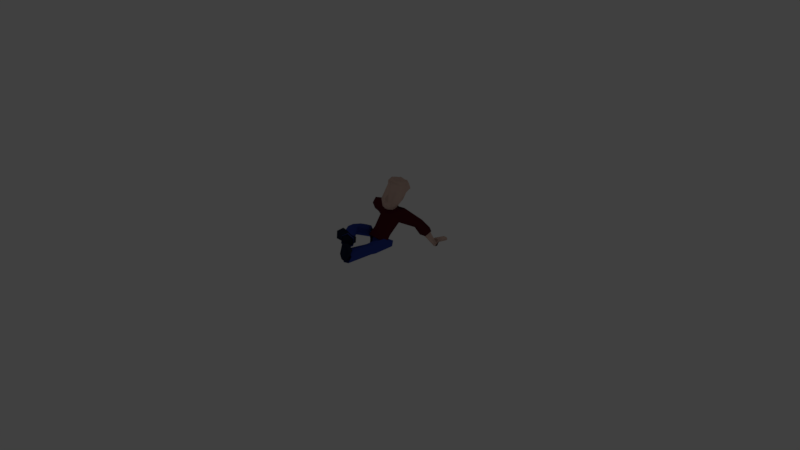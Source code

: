 # Source: teehee.blend  (saved by Blender 2.79.0; exported with 4.5.12 LTS)
import bpy
from mathutils import Matrix  # noqa: F401  (used for matrix-valued properties, if any)

bpy.ops.wm.read_factory_settings(use_empty=True)
scene = bpy.context.scene
scene.name = 'Scene'

# ---- collections
col_collection_1 = bpy.data.collections.new('Collection 1'); scene.collection.children.link(col_collection_1)
col_collection_1.hide_render = True
col_collection_1.hide_viewport = True
col_collection_2 = bpy.data.collections.new('Collection 2'); scene.collection.children.link(col_collection_2)

# ---- materials (node trees are filled in below, after node groups)
mat_skin = bpy.data.materials.new('skin')
mat_skin.alpha_threshold = 0.0
mat_skin.use_transparent_shadow = False
mat_skin.diffuse_color = (0.8, 0.5606, 0.47, 1.0)
mat_skin.roughness = 0.5
mat_shirt = bpy.data.materials.new('shirt')
mat_shirt.alpha_threshold = 0.0
mat_shirt.use_transparent_shadow = False
mat_shirt.diffuse_color = (0.09463, 0.01041, 0.02075, 1.0)
mat_shirt.roughness = 0.5
mat_shoes = bpy.data.materials.new('shoes')
mat_shoes.alpha_threshold = 0.0
mat_shoes.use_transparent_shadow = False
mat_shoes.diffuse_color = (0.01562, 0.02303, 0.05222, 1.0)
mat_shoes.roughness = 0.5
mat_pants = bpy.data.materials.new('pants')
mat_pants.alpha_threshold = 0.0
mat_pants.use_transparent_shadow = False
mat_pants.diffuse_color = (0.03648, 0.06794, 0.3672, 1.0)
mat_pants.roughness = 0.5

# ---- material node trees

# ---- world
world_world = bpy.data.worlds.new('World'); scene.world = world_world
world_world.color = (0.05088, 0.05088, 0.05088)
world_world.use_sun_shadow = False
world_world.sun_shadow_jitter_overblur = 0.0
world_world.cycles.sampling_method = 'MANUAL'

# ---- cameras
cam_camera = bpy.data.cameras.new('Camera')
cam_camera.clip_end = 100.0
cam_camera.lens = 35.0
cam_camera.sensor_width = 32.0
cam_camera.sensor_height = 18.0
cam_camera.ortho_scale = 7.314
cam_camera.dof.focus_distance = 0.0
cam_camera.dof.aperture_fstop = 128.0

# ---- lights
light_lamp = bpy.data.lights.new('Lamp', 'POINT')
light_lamp.transmission_factor = 0.0
light_lamp.cutoff_distance = 30.0
light_lamp.energy = 100.0
light_lamp.shadow_buffer_clip_start = 1.001
light_lamp.shadow_soft_size = 0.1
light_lamp.shadow_maximum_resolution = 0.006
light_lamp.use_absolute_resolution = True

# ---- meshes
me_circle = bpy.data.meshes.new('Circle')
me_circle.from_pydata([(-0.1258, 0.07636, 0.007132), (-0.2063, 0.03151, 0.02495), (-0.2063, -0.05861, 0.05668), (-0.1258, -0.1039, 0.07059), (-0.04539, -0.05901, 0.05277), (-0.04539, 0.0311, 0.02104), (-0.1014, 0.05695, 0.3637), (-0.1642, 0.03603, 0.3652), (-0.1642, -0.03652, 0.3652), (-0.1014, -0.07279, 0.3637), (-0.03856, -0.03652, 0.3621), (-0.03856, 0.03603, 0.3621), (-0.09679, 0.06259, 0.4355), (-0.1655, 0.0397, 0.4372), (-0.1655, -0.0397, 0.4372), (-0.09501, -0.09612, 0.4263), (-0.02805, -0.0397, 0.4338), (-0.02805, 0.0397, 0.4338), (-0.07692, 0.0794, 0.5852), (-0.1137, 0.04762, 0.7081), (-0.1102, -0.04765, 0.7081), (-0.07692, -0.0794, 0.5852), (-0.01803, -0.0397, 0.5273), (-0.01803, 0.0397, 0.5273), (-0.1009, 0.04134, -0.01467), (-0.166, 0.0189, -0.01467), (-0.2232, -0.1614, -0.01467), (-0.1523, -0.2231, -0.01467), (-0.06336, -0.1924, -0.01467), (-0.04888, -0.003863, -0.01467), (-0.101, 0.04069, 0.04002), (-0.1661, 0.01842, 0.04349), (-0.1969, -0.166, 0.06244), (-0.1519, -0.2213, 0.03853), (-0.08955, -0.1869, 0.06244), (-0.04897, -0.004344, 0.04349), (-0.1055, -0.07704, 1.029), (-0.1744, -2.424e-08, 0.9986), (-0.08111, 0.09867, 0.687), (-0.1622, -2.528e-08, 0.687), (-0.08111, -0.09867, 0.687), (-0.1055, 0.07704, 1.029), (-0.1271, -0.07704, 1.123), (-0.1271, 0.07704, 1.123), (-0.2136, -0.07704, 1.129), (-0.2136, 0.07704, 1.129), (-0.2144, -0.05623, 1.046), (-0.2144, 0.05407, 1.044), (-0.2136, 0.001347, 1.169), (-0.06183, 0.001813, 1.198), (-0.3705, -0.0895, 1.11), (-0.3705, 0.0895, 1.11), (-0.351, -0.06532, 1.015), (-0.3505, 0.06281, 1.013), (-0.3802, 0.001565, 1.156), (-0.1498, -2.084e-08, 0.8069), (-0.08111, -0.07688, 0.8214), (-0.08111, 0.07688, 0.8214), (-0.04481, -0.05723, 1.161), (-0.05138, 0.01838, 1.192), (-0.05138, -0.02939, 1.172), (-0.04423, -0.005676, 1.255), (-0.04423, -0.0401, 1.215), (-0.09041, -0.1193, 1.489), (-0.1368, -0.01106, 1.483), (-0.07768, 0.07808, 1.472), (-0.0955, -0.1295, 1.425), (-0.1324, -0.0187, 1.412), (-0.08382, 0.0639, 1.379), (-0.09168, -0.1427, 1.379), (-0.1273, -0.02685, 1.36), (-0.0761, 0.0482, 1.342), (-0.02886, -0.1595, 1.29), (-0.01544, -0.1942, 1.285), (-0.03807, -0.157, 1.246), (-0.09948, -0.1546, 1.29), (-0.1019, -0.02566, 1.288), (-0.0829, -0.02566, 1.247), (-0.08167, -0.1405, 1.236), (-0.04544, -0.1514, 1.206), (-0.05145, -0.1192, 1.197), (-0.05952, 0.02144, 1.159), (-0.09089, -0.05137, 1.139), (-0.2405, 0.06038, 1.102), (-0.2484, 0.02548, 1.141), (-0.2483, -0.01809, 1.147), (-0.2405, -0.04424, 1.102), (-0.2328, -0.01809, 1.058), (-0.2328, 0.03422, 1.058), (-0.4021, 0.06038, 1.072), (-0.4102, 0.03422, 1.116), (-0.4102, -0.01809, 1.116), (-0.4021, -0.04424, 1.072), (-0.394, -0.01809, 1.027), (-0.394, 0.03422, 1.027), (-0.4426, 0.05025, 1.061), (-0.4492, 0.02916, 1.097), (-0.4492, -0.01302, 1.097), (-0.4426, -0.03411, 1.061), (-0.4361, -0.01302, 1.025), (-0.4361, 0.02916, 1.025), (-0.6181, 0.03926, 1.022), (-0.6296, 0.02366, 1.041), (-0.6296, -0.007527, 1.041), (-0.6181, -0.02312, 1.022), (-0.6065, -0.007527, 1.004), (-0.6065, 0.02366, 1.004), (-0.6485, 0.07921, 1.014), (-0.66, 0.04364, 1.033), (-0.66, -0.0275, 1.033), (-0.6485, -0.06308, 1.014), (-0.6369, -0.0275, 0.9951), (-0.6369, 0.04364, 0.9951), (-0.7781, 0.06868, 0.9731), (-0.7896, 0.03837, 0.992), (-0.7896, -0.02224, 0.992), (-0.7781, -0.05254, 0.9731), (-0.7666, -0.02224, 0.9541), (-0.7666, 0.03837, 0.9541), (-0.81, 0.008068, 0.9611), (0.1258, 0.07636, 0.007132), (0.2063, 0.03151, 0.02495), (0.2063, -0.05861, 0.05668), (0.1258, -0.1039, 0.07059), (0.04539, -0.05901, 0.05277), (0.04539, 0.0311, 0.02104), (0.1014, 0.05695, 0.3637), (0.1642, 0.03603, 0.3652), (0.1642, -0.03652, 0.3652), (0.1014, -0.07279, 0.3637), (0.03856, -0.03652, 0.3621), (0.03856, 0.03603, 0.3621), (0.09679, 0.06259, 0.4355), (0.1655, 0.0397, 0.4372), (0.1655, -0.0397, 0.4372), (0.09501, -0.09612, 0.4263), (0.02805, -0.0397, 0.4338), (0.02805, 0.0397, 0.4338), (0.07692, 0.0794, 0.5852), (0.1137, 0.04762, 0.7081), (0.1102, -0.04765, 0.7081), (0.07692, -0.0794, 0.5852), (0.01803, -0.0397, 0.5273), (0.01803, 0.0397, 0.5273), (0.0, -0.0397, 0.5197), (0.0, 0.0397, 0.5197), (0.0, 0.0794, 0.5944), (0.0, -0.0794, 0.5944), (0.0, 0.05722, 0.7287), (0.0, -0.07405, 0.7287), (0.1009, 0.04134, -0.01467), (0.166, 0.0189, -0.01467), (0.2232, -0.1614, -0.01467), (0.1523, -0.2231, -0.01467), (0.06336, -0.1924, -0.01467), (0.04888, -0.003863, -0.01467), (0.101, 0.04069, 0.04002), (0.1661, 0.01842, 0.04349), (0.1969, -0.166, 0.06244), (0.1519, -0.2213, 0.03853), (0.08955, -0.1869, 0.06244), (0.04897, -0.004344, 0.04349), (0.1055, -0.07704, 1.029), (0.1744, -2.424e-08, 0.9986), (0.08111, 0.09867, 0.687), (0.1622, -2.528e-08, 0.687), (0.08111, -0.09867, 0.687), (0.1055, 0.07704, 1.029), (0.0, 0.09867, 0.687), (0.0, -0.09867, 0.687), (0.0, 0.09072, 1.038), (0.0, -0.09072, 1.038), (0.1271, -0.07704, 1.123), (0.1271, 0.07704, 1.123), (0.2136, -0.07704, 1.129), (0.2136, 0.07704, 1.129), (0.2144, -0.05623, 1.046), (0.2144, 0.05407, 1.044), (0.2136, 0.001347, 1.169), (0.06183, 0.001813, 1.198), (0.3705, -0.0895, 1.11), (0.3705, 0.0895, 1.11), (0.351, -0.06532, 1.015), (0.3505, 0.06281, 1.013), (0.3802, 0.001565, 1.156), (0.1498, -2.084e-08, 0.8069), (0.08111, -0.07688, 0.8214), (0.0, 0.08396, 0.8297), (0.08111, 0.07688, 0.8214), (0.0, -0.08396, 0.8297), (0.0, -0.09232, 1.123), (0.04481, -0.05723, 1.161), (0.0, -0.06869, 1.155), (0.0, 0.07704, 1.106), (0.0, 0.04549, 1.191), (0.0, 0.04227, 1.201), (0.05138, 0.01838, 1.192), (0.05138, -0.02939, 1.172), (0.0, -0.05327, 1.162), (0.04423, -0.005676, 1.255), (0.0, 0.01864, 1.288), (0.04423, -0.0401, 1.215), (0.0, -0.06915, 1.206), (0.0, -0.1217, 1.178), (0.0, -0.1514, 1.189), (0.0, -0.157, 1.245), (0.0, -0.1585, 1.291), (0.0, -0.1967, 1.285), (0.0, -0.2044, 1.3), (0.0, -0.1555, 1.382), (0.0, -0.1723, 1.418), (0.0, -0.169, 1.495), (5.215e-10, -0.1221, 1.547), (3.712e-10, -0.1831, 1.532), (-1.414e-10, 0.1063, 1.426), (0.0, 0.08597, 1.358), (0.09227, -0.1223, 1.49), (0.1403, -0.01106, 1.483), (0.07593, 0.07297, 1.44), (-6.187e-11, 0.1133, 1.497), (0.0955, -0.1295, 1.425), (0.1324, -0.0187, 1.412), (0.07895, 0.05643, 1.377), (0.09168, -0.1427, 1.379), (0.1273, -0.02685, 1.36), (0.07735, 0.04896, 1.344), (0.02886, -0.1595, 1.29), (0.01544, -0.1942, 1.285), (0.03807, -0.157, 1.246), (0.09948, -0.1546, 1.29), (0.1019, -0.02566, 1.288), (0.0829, -0.02566, 1.247), (0.08167, -0.1405, 1.236), (0.04544, -0.1514, 1.206), (0.05145, -0.1192, 1.197), (0.0, 0.04684, 1.168), (0.05952, 0.02144, 1.159), (0.09089, -0.05137, 1.139), (0.0, -0.08264, 1.117), (0.2405, 0.06038, 1.102), (0.2482, 0.02548, 1.141), (0.2483, -0.01809, 1.147), (0.2405, -0.04424, 1.102), (0.2328, -0.01809, 1.058), (0.2328, 0.03422, 1.058), (0.4021, 0.06038, 1.072), (0.4102, 0.03422, 1.116), (0.4102, -0.01809, 1.116), (0.4021, -0.04424, 1.072), (0.394, -0.01809, 1.027), (0.394, 0.03422, 1.027), (0.4426, 0.05025, 1.061), (0.4492, 0.02916, 1.097), (0.4492, -0.01302, 1.097), (0.4426, -0.03411, 1.061), (0.4361, -0.01302, 1.025), (0.4361, 0.02916, 1.025), (0.6181, 0.03926, 1.022), (0.6296, 0.02366, 1.041), (0.6296, -0.007527, 1.041), (0.6181, -0.02312, 1.022), (0.6065, -0.007527, 1.004), (0.6065, 0.02366, 1.004), (0.6485, 0.07921, 1.014), (0.66, 0.04364, 1.033), (0.66, -0.0275, 1.033), (0.6485, -0.06308, 1.014), (0.6369, -0.0275, 0.9951), (0.6369, 0.04364, 0.9951), (0.7781, 0.06868, 0.9731), (0.7896, 0.03837, 0.992), (0.7896, -0.02224, 0.992), (0.7781, -0.05254, 0.9731), (0.7666, -0.02224, 0.9541), (0.7666, 0.03837, 0.9541), (0.81, 0.008068, 0.9611), (-0.04892, 0.03135, 1.578), (-0.08309, 0.07245, 1.599), (-0.08289, 0.08935, 1.518), (-0.06869, -0.01106, 1.597), (-0.1173, -0.01106, 1.573), (-0.1349, -0.01051, 1.516), (-0.06782, -0.08233, 1.589), (-0.08257, -0.09492, 1.586), (-0.08959, -0.1363, 1.535), (0.04168, -0.03616, 1.569), (0.07138, -0.09711, 1.559), (0.09475, -0.1248, 1.525), (4.773e-10, 0.1096, 1.542), (0.003519, 0.003602, 1.608), (8.661e-10, -0.09843, 1.608), (-0.006548, 0.07606, 1.585), (0.08926, 0.1126, 1.505), (0.07476, 0.07597, 1.562), (0.03403, 0.03417, 1.594), (0.1456, -0.01106, 1.537), (0.1056, -0.01092, 1.608), (0.05012, -0.01106, 1.59)], [], [(0, 6, 11, 5), (4, 10, 9, 3), (2, 8, 7, 1), (5, 11, 10, 4), (3, 9, 8, 2), (1, 7, 6, 0), (11, 17, 16, 10), (9, 15, 14, 8), (7, 13, 12, 6), (6, 12, 17, 11), (10, 16, 15, 9), (8, 14, 13, 7), (12, 18, 23, 17), (16, 22, 21, 15), (14, 20, 19, 13), (17, 23, 22, 16), (15, 21, 20, 14), (13, 19, 18, 12), (23, 145, 144, 22), (21, 22, 144, 147), (149, 20, 21, 147), (148, 146, 18, 19), (18, 146, 145, 23), (24, 30, 35, 29), (28, 34, 33, 27), (26, 32, 31, 25), (29, 35, 34, 28), (27, 33, 32, 26), (25, 31, 30, 24), (33, 34, 32), (32, 34, 35, 31), (30, 31, 35), (29, 25, 24), (55, 56, 36, 37), (187, 57, 41, 170), (27, 26, 28), (25, 29, 28, 26), (56, 189, 171, 36), (57, 55, 37, 41), (37, 36, 46), (42, 46, 36), (44, 46, 42), (41, 37, 47), (43, 41, 47), (45, 43, 47), (49, 48, 44, 42), (43, 45, 48, 49), (46, 47, 37), (48, 45, 51, 54), (46, 44, 50, 52), (47, 46, 52, 53), (44, 48, 54, 50), (45, 47, 53, 51), (38, 39, 55, 57), (40, 169, 189, 56), (168, 38, 57, 187), (39, 40, 56, 55), (190, 42, 36, 171), (49, 42, 58), (190, 192, 58, 42), (170, 41, 43, 193), (194, 43, 49), (194, 193, 43), (198, 202, 62, 60), (60, 62, 61, 59), (59, 61, 200, 195), (63, 211, 213, 284), (290, 212, 286, 285), (212, 213, 287, 286), (219, 214, 65, 278), (215, 68, 65, 214), (68, 67, 64, 65), (66, 210, 211, 63), (64, 67, 66, 63), (68, 215, 71), (68, 71, 70, 67), (67, 70, 69, 66), (209, 210, 66, 69), (208, 73, 207), (72, 73, 208), (207, 73, 72, 206), (209, 72, 208), (74, 205, 206, 72), (215, 200, 71), (71, 76, 70), (70, 76, 75, 69), (71, 200, 76), (69, 75, 72, 209), (77, 76, 200, 61), (78, 75, 76, 77), (74, 72, 75, 78), (79, 204, 205, 74), (78, 80, 79, 74), (203, 204, 79, 80), (61, 62, 77), (77, 62, 80, 78), (62, 202, 203, 80), (198, 60, 82, 238), (60, 59, 81, 82), (59, 195, 235, 81), (83, 88, 94, 89), (87, 86, 92, 93), (85, 84, 90, 91), (88, 87, 93, 94), (86, 85, 91, 92), (84, 83, 89, 90), (93, 92, 98, 99), (91, 90, 96, 97), (94, 93, 99, 100), (92, 91, 97, 98), (90, 89, 95, 96), (89, 94, 100, 95), (98, 97, 103, 104), (96, 95, 101, 102), (95, 100, 106, 101), (99, 98, 104, 105), (97, 96, 102, 103), (100, 99, 105, 106), (103, 102, 108, 109), (106, 105, 111, 112), (104, 103, 109, 110), (102, 101, 107, 108), (101, 106, 112, 107), (105, 104, 110, 111), (108, 107, 113, 114), (107, 112, 118, 113), (111, 110, 116, 117), (109, 108, 114, 115), (112, 111, 117, 118), (110, 109, 115, 116), (118, 117, 119), (116, 115, 119), (114, 113, 119), (113, 118, 119), (117, 116, 119), (115, 114, 119), (120, 125, 131, 126), (124, 123, 129, 130), (122, 121, 127, 128), (125, 124, 130, 131), (123, 122, 128, 129), (121, 120, 126, 127), (131, 130, 136, 137), (129, 128, 134, 135), (127, 126, 132, 133), (126, 131, 137, 132), (130, 129, 135, 136), (128, 127, 133, 134), (132, 137, 143, 138), (136, 135, 141, 142), (134, 133, 139, 140), (137, 136, 142, 143), (135, 134, 140, 141), (133, 132, 138, 139), (143, 142, 144, 145), (141, 147, 144, 142), (149, 147, 141, 140), (148, 139, 138, 146), (138, 143, 145, 146), (150, 155, 161, 156), (154, 153, 159, 160), (152, 151, 157, 158), (155, 154, 160, 161), (153, 152, 158, 159), (151, 150, 156, 157), (159, 158, 160), (158, 157, 161, 160), (156, 161, 157), (155, 150, 151), (185, 163, 162, 186), (187, 170, 167, 188), (153, 154, 152), (151, 152, 154, 155), (186, 162, 171, 189), (188, 167, 163, 185), (163, 176, 162), (172, 162, 176), (174, 172, 176), (167, 177, 163), (173, 177, 167), (175, 177, 173), (179, 172, 174, 178), (173, 179, 178, 175), (176, 163, 177), (178, 184, 181, 175), (176, 182, 180, 174), (177, 183, 182, 176), (174, 180, 184, 178), (175, 181, 183, 177), (164, 188, 185, 165), (166, 186, 189, 169), (168, 187, 188, 164), (165, 185, 186, 166), (190, 171, 162, 172), (179, 191, 172), (190, 172, 191, 192), (170, 193, 173, 167), (194, 179, 173), (194, 173, 193), (198, 197, 201, 202), (197, 196, 199, 201), (196, 195, 200, 199), (212, 283, 284, 213), (289, 290, 285), (287, 213, 211, 216), (219, 292, 218, 214), (215, 214, 218, 222), (222, 218, 217, 221), (220, 216, 211, 210), (217, 216, 220, 221), (222, 225, 215), (222, 221, 224, 225), (221, 220, 223, 224), (209, 223, 220, 210), (208, 207, 227), (226, 208, 227), (207, 206, 226, 227), (209, 208, 226), (228, 226, 206, 205), (215, 225, 200), (225, 224, 230), (224, 223, 229, 230), (225, 230, 200), (223, 209, 226, 229), (231, 199, 200, 230), (232, 231, 230, 229), (228, 232, 229, 226), (233, 228, 205, 204), (232, 228, 233, 234), (203, 234, 233, 204), (199, 231, 201), (231, 232, 234, 201), (201, 234, 203, 202), (198, 238, 237, 197), (197, 237, 236, 196), (196, 236, 235, 195), (239, 245, 250, 244), (243, 249, 248, 242), (241, 247, 246, 240), (244, 250, 249, 243), (242, 248, 247, 241), (240, 246, 245, 239), (249, 255, 254, 248), (247, 253, 252, 246), (250, 256, 255, 249), (248, 254, 253, 247), (246, 252, 251, 245), (245, 251, 256, 250), (254, 260, 259, 253), (252, 258, 257, 251), (251, 257, 262, 256), (255, 261, 260, 254), (253, 259, 258, 252), (256, 262, 261, 255), (259, 265, 264, 258), (262, 268, 267, 261), (260, 266, 265, 259), (258, 264, 263, 257), (257, 263, 268, 262), (261, 267, 266, 260), (264, 270, 269, 263), (263, 269, 274, 268), (267, 273, 272, 266), (265, 271, 270, 264), (268, 274, 273, 267), (266, 272, 271, 265), (274, 275, 273), (272, 275, 271), (270, 275, 269), (269, 275, 274), (273, 275, 272), (271, 275, 270), (289, 282, 290), (64, 63, 284, 281), (280, 281, 284, 283), (283, 282, 279, 280), (282, 289, 279), (290, 282, 283, 212), (64, 281, 278, 65), (277, 278, 281, 280), (276, 277, 280, 279), (279, 289, 276), (288, 219, 278, 277), (291, 288, 277, 276), (276, 289, 291), (288, 293, 292, 219), (291, 294, 293, 288), (291, 289, 294), (217, 218, 292, 295), (293, 296, 295, 292), (294, 297, 296, 293), (294, 289, 297), (287, 216, 217, 295), (286, 287, 295, 296), (285, 286, 296, 297), (289, 285, 297)])
me_circle.polygons.foreach_set('use_smooth', [True] * 296)
me_circle.polygons.foreach_set('material_index', [3, 3, 3, 3, 3, 3, 3, 3, 3, 3, 3, 3, 3, 3, 3, 3, 3, 3, 3, 3, 3, 3, 3, 2, 2, 2, 2, 2, 2, 2, 2, 2, 2, 1, 1, 2, 2, 1, 1, 1, 1, 1, 1, 1, 1, 1, 1, 1, 1, 1, 1, 1, 1, 1, 1, 1, 1, 1, 1, 1, 1, 1, 1, 0, 0, 0, 0, 0, 0, 0, 0, 0, 0, 0, 0, 0, 0, 0, 0, 0, 0, 0, 0, 0, 0, 0, 0, 0, 0, 0, 0, 0, 0, 0, 0, 0, 0, 0, 0, 0, 0, 0, 0, 0, 0, 0, 0, 0, 0, 0, 0, 0, 0, 0, 0, 0, 0, 0, 0, 0, 0, 0, 0, 0, 0, 0, 0, 0, 0, 0, 0, 0, 0, 0, 0, 0, 3, 3, 3, 3, 3, 3, 3, 3, 3, 3, 3, 3, 3, 3, 3, 3, 3, 3, 3, 3, 3, 3, 3, 2, 2, 2, 2, 2, 2, 2, 2, 2, 2, 1, 1, 2, 2, 1, 1, 1, 1, 1, 1, 1, 1, 1, 1, 1, 1, 1, 1, 1, 1, 1, 1, 1, 1, 1, 1, 1, 1, 1, 1, 0, 0, 0, 0, 0, 0, 0, 0, 0, 0, 0, 0, 0, 0, 0, 0, 0, 0, 0, 0, 0, 0, 0, 0, 0, 0, 0, 0, 0, 0, 0, 0, 0, 0, 0, 0, 0, 0, 0, 0, 0, 0, 0, 0, 0, 0, 0, 0, 0, 0, 0, 0, 0, 0, 0, 0, 0, 0, 0, 0, 0, 0, 0, 0, 0, 0, 0, 0, 0, 0, 0, 0, 0, 0, 0, 0, 0, 0, 0, 0, 0, 0, 0, 0, 0, 0, 0, 0, 0, 0, 0, 0, 0, 0, 0, 0, 0])
_uv = me_circle.uv_layers.new(name='UVMap')
_uv.uv.foreach_set('vector', [0.7674, 0.01476, 0.7274, 0.2055, 0.6919, 0.199, 0.7176, 0.01614, 0.9476, 0.02531, 0.9354, 0.1968, 0.8944, 0.1931, 0.8978, 0.02828, 0.8561, 0.06087, 0.8021, 0.2206, 0.7634, 0.2122, 0.8143, 0.03245, 0.9989, 0.01508, 0.9752, 0.2002, 0.9354, 0.1968, 0.9476, 0.02531, 0.8978, 0.02828, 0.8944, 0.1931, 0.8549, 0.1882, 0.848, 0.01869, 0.8143, 0.03245, 0.7634, 0.2122, 0.7274, 0.2055, 0.7674, 0.01476, 0.9752, 0.2002, 0.9745, 0.2395, 0.9327, 0.2364, 0.9354, 0.1968, 0.8944, 0.1931, 0.8917, 0.2274, 0.848, 0.2232, 0.8549, 0.1882, 0.7634, 0.2122, 0.7559, 0.2497, 0.7189, 0.2439, 0.7274, 0.2055, 0.7274, 0.2055, 0.7189, 0.2439, 0.6808, 0.2364, 0.6919, 0.199, 0.9354, 0.1968, 0.9327, 0.2364, 0.8917, 0.2274, 0.8944, 0.1931, 0.8021, 0.2206, 0.7964, 0.258, 0.7559, 0.2497, 0.7634, 0.2122, 0.7189, 0.2439, 0.6986, 0.3217, 0.6674, 0.2846, 0.6808, 0.2364, 0.9327, 0.2364, 0.9277, 0.2853, 0.8831, 0.3059, 0.8917, 0.2274, 0.7964, 0.258, 0.7674, 0.401, 0.7185, 0.3892, 0.7559, 0.2497, 0.9745, 0.2395, 0.9699, 0.2894, 0.9277, 0.2853, 0.9327, 0.2364, 0.8917, 0.2274, 0.8831, 0.3059, 0.8499, 0.3635, 0.848, 0.2232, 0.7559, 0.2497, 0.7185, 0.3892, 0.6986, 0.3217, 0.7189, 0.2439, 0.9699, 0.2894, 0.9689, 0.2998, 0.9267, 0.2957, 0.9277, 0.2853, 0.6904, 0.08858, 0.6647, 0.1182, 0.6569, 0.121, 0.6572, 0.08444, 0.6577, 0.0265, 0.7058, 0.03479, 0.6904, 0.08858, 0.6572, 0.08444, 0.6576, 0.399, 0.6576, 0.3262, 0.6986, 0.3217, 0.7185, 0.3892, 0.6986, 0.3217, 0.6576, 0.3262, 0.6576, 0.2811, 0.6674, 0.2846, 0.8689, 0.3483, 0.8928, 0.3617, 0.8768, 0.3858, 0.8521, 0.3785, 0.8647, 0.4697, 0.9008, 0.4478, 0.9304, 0.47, 0.9168, 0.5004, 0.9832, 0.4305, 0.9413, 0.4353, 0.9201, 0.3725, 0.9355, 0.3517, 0.8521, 0.3785, 0.8768, 0.3858, 0.9008, 0.4478, 0.8647, 0.4697, 0.9592, 0.4867, 0.9304, 0.47, 0.9413, 0.4353, 0.9832, 0.4305, 0.9355, 0.3517, 0.9201, 0.3725, 0.8928, 0.3617, 0.9044, 0.337, 0.9304, 0.47, 0.9008, 0.4478, 0.9413, 0.4353, 0.9413, 0.4353, 0.9008, 0.4478, 0.8768, 0.3858, 0.9201, 0.3725, 0.8928, 0.3617, 0.9201, 0.3725, 0.8768, 0.3858, 0.8521, 0.3785, 0.794, 0.3798, 0.8227, 0.3624, 0.1263, 0.5649, 0.1808, 0.5724, 0.1635, 0.6895, 0.1118, 0.6618, 0.6433, 0.5788, 0.6881, 0.5742, 0.7043, 0.692, 0.6433, 0.6961, 0.8255, 0.4934, 0.7854, 0.4714, 0.8647, 0.4697, 0.794, 0.3798, 0.8521, 0.3785, 0.8647, 0.4697, 0.7854, 0.4714, 0.1808, 0.5724, 0.2247, 0.5772, 0.2247, 0.6933, 0.1635, 0.6895, 0.6881, 0.5742, 0.7442, 0.5672, 0.7575, 0.6673, 0.7043, 0.692, 0.1118, 0.6618, 0.1635, 0.6895, 0.0967, 0.7066, 0.1567, 0.7444, 0.0967, 0.7066, 0.1635, 0.6895, 0.1097, 0.7558, 0.0967, 0.7066, 0.1567, 0.7444, 0.7043, 0.692, 0.7575, 0.6673, 0.7634, 0.7073, 0.713, 0.746, 0.7043, 0.692, 0.7634, 0.7073, 0.7593, 0.7524, 0.713, 0.746, 0.7634, 0.7073, 0.1959, 0.7987, 0.12, 0.8001, 0.1097, 0.7558, 0.1567, 0.7444, 0.713, 0.746, 0.7593, 0.7524, 0.7556, 0.7961, 0.6767, 0.8015, 0.0967, 0.7066, 0.07524, 0.6495, 0.1118, 0.6618, 0.7556, 0.7961, 0.7593, 0.7524, 0.8404, 0.7501, 0.8406, 0.8007, 0.0967, 0.7066, 0.1097, 0.7558, 0.02951, 0.7736, 0.02056, 0.7275, 0.07524, 0.6495, 0.0967, 0.7066, 0.02056, 0.7275, 0.004011, 0.6631, 0.1097, 0.7558, 0.12, 0.8001, 0.041, 0.8223, 0.02951, 0.7736, 0.7593, 0.7524, 0.7634, 0.7073, 0.834, 0.6982, 0.8404, 0.7501, 0.6847, 0.5009, 0.7516, 0.5044, 0.7442, 0.5672, 0.6881, 0.5742, 0.1845, 0.5009, 0.2247, 0.5023, 0.2247, 0.5772, 0.1808, 0.5724, 0.6433, 0.5022, 0.6847, 0.5009, 0.6881, 0.5742, 0.6433, 0.5788, 0.1195, 0.5039, 0.1845, 0.5009, 0.1808, 0.5724, 0.1263, 0.5649, 0.2247, 0.7377, 0.1567, 0.7444, 0.1635, 0.6895, 0.2247, 0.6933, 0.1959, 0.7987, 0.1567, 0.7444, 0.2024, 0.764, 0.2247, 0.7377, 0.2247, 0.7579, 0.2024, 0.764, 0.1567, 0.7444, 0.6433, 0.6961, 0.7043, 0.692, 0.713, 0.746, 0.6433, 0.7343, 0.6433, 0.7819, 0.713, 0.746, 0.6767, 0.8015, 0.6433, 0.7819, 0.6433, 0.7343, 0.713, 0.746, 0.242, 0.36, 0.242, 0.3892, 0.2166, 0.3935, 0.2048, 0.3715, 0.2048, 0.3715, 0.2166, 0.3935, 0.209, 0.4174, 0.1853, 0.3942, 0.1853, 0.3942, 0.209, 0.4174, 0.2008, 0.4451, 0.1689, 0.4164, 0.1774, 0.1871, 0.2333, 0.1903, 0.2333, 0.2092, 0.182, 0.2155, 0.2459, 0.2824, 0.2359, 0.2418, 0.2868, 0.2417, 0.2948, 0.2838, 0.2359, 0.2418, 0.2333, 0.2092, 0.2906, 0.2097, 0.2868, 0.2417, 0.003691, 0.1302, 0.02719, 0.09296, 0.05625, 0.1429, 0.04267, 0.1679, 0.05589, 0.05957, 0.08659, 0.09944, 0.05625, 0.1429, 0.02719, 0.09296, 0.08659, 0.09944, 0.1259, 0.1343, 0.1123, 0.1693, 0.05625, 0.1429, 0.1833, 0.1518, 0.2342, 0.1527, 0.2333, 0.1903, 0.1774, 0.1871, 0.1123, 0.1693, 0.1259, 0.1343, 0.1833, 0.1518, 0.1774, 0.1871, 0.08659, 0.09944, 0.05589, 0.05957, 0.0994, 0.0822, 0.08659, 0.09944, 0.0994, 0.0822, 0.1371, 0.1097, 0.1259, 0.1343, 0.1259, 0.1343, 0.1371, 0.1097, 0.1924, 0.13, 0.1833, 0.1518, 0.2346, 0.1347, 0.2342, 0.1527, 0.1833, 0.1518, 0.1924, 0.13, 0.235, 0.1044, 0.2334, 0.1016, 0.2351, 0.1018, 0.2239, 0.09743, 0.2334, 0.1016, 0.235, 0.1044, 0.2351, 0.1018, 0.2334, 0.1016, 0.2239, 0.09743, 0.2352, 0.09448, 0.2346, 0.1347, 0.2239, 0.09743, 0.235, 0.1044, 0.2209, 0.07906, 0.2354, 0.07854, 0.2352, 0.09448, 0.2239, 0.09743, 0.05589, 0.05957, 0.1065, 0.02671, 0.0994, 0.0822, 0.0994, 0.0822, 0.147, 0.07309, 0.1371, 0.1097, 0.1371, 0.1097, 0.147, 0.07309, 0.198, 0.09496, 0.1924, 0.13, 0.0994, 0.0822, 0.1065, 0.02671, 0.147, 0.07309, 0.1924, 0.13, 0.198, 0.09496, 0.2239, 0.09743, 0.2346, 0.1347, 0.1577, 0.05372, 0.147, 0.07309, 0.1065, 0.02671, 0.1409, 0.03608, 0.2033, 0.07402, 0.198, 0.09496, 0.147, 0.07309, 0.1577, 0.05372, 0.2209, 0.07906, 0.2239, 0.09743, 0.198, 0.09496, 0.2033, 0.07402, 0.2185, 0.06395, 0.2356, 0.05723, 0.2354, 0.07854, 0.2209, 0.07906, 0.2033, 0.07402, 0.2099, 0.05316, 0.2185, 0.06395, 0.2209, 0.07906, 0.2358, 0.03852, 0.2356, 0.05723, 0.2185, 0.06395, 0.2099, 0.05316, 0.1409, 0.03608, 0.1733, 0.02967, 0.1577, 0.05372, 0.1577, 0.05372, 0.1733, 0.02967, 0.2099, 0.05316, 0.2033, 0.07402, 0.1733, 0.02967, 0.205, 0.01476, 0.2358, 0.03852, 0.2099, 0.05316, 0.242, 0.36, 0.2048, 0.3715, 0.1918, 0.3411, 0.242, 0.3306, 0.2048, 0.3715, 0.1853, 0.3942, 0.1758, 0.3813, 0.1918, 0.3411, 0.1853, 0.3942, 0.1689, 0.4164, 0.1572, 0.4056, 0.1758, 0.3813, 0.3262, 0.8229, 0.3277, 0.8511, 0.2413, 0.8567, 0.2378, 0.8286, 0.3292, 0.8797, 0.3302, 0.9085, 0.2453, 0.9092, 0.2432, 0.8834, 0.3302, 0.9373, 0.3287, 0.9615, 0.244, 0.9604, 0.2463, 0.9347, 0.3277, 0.8511, 0.3292, 0.8797, 0.2432, 0.8834, 0.2413, 0.8567, 0.3302, 0.9085, 0.3302, 0.9373, 0.2463, 0.9347, 0.2453, 0.9092, 0.3287, 0.9615, 0.3284, 0.99, 0.2398, 0.9882, 0.244, 0.9604, 0.2432, 0.8834, 0.2453, 0.9092, 0.2221, 0.9091, 0.2208, 0.8846, 0.2463, 0.9347, 0.244, 0.9604, 0.2205, 0.9578, 0.2222, 0.933, 0.2413, 0.8567, 0.2432, 0.8834, 0.2208, 0.8846, 0.2181, 0.8603, 0.2453, 0.9092, 0.2463, 0.9347, 0.2222, 0.933, 0.2221, 0.9091, 0.244, 0.9604, 0.2398, 0.9882, 0.2159, 0.9825, 0.2205, 0.9578, 0.2378, 0.8286, 0.2413, 0.8567, 0.2181, 0.8603, 0.2145, 0.8365, 0.2221, 0.9091, 0.2222, 0.933, 0.09884, 0.9294, 0.1024, 0.9105, 0.2205, 0.9578, 0.2159, 0.9825, 0.1058, 0.9646, 0.1015, 0.9489, 0.2145, 0.8365, 0.2181, 0.8603, 0.1083, 0.871, 0.1058, 0.8549, 0.2208, 0.8846, 0.2221, 0.9091, 0.1024, 0.9105, 0.1084, 0.8915, 0.2222, 0.933, 0.2205, 0.9578, 0.1015, 0.9489, 0.09884, 0.9294, 0.2181, 0.8603, 0.2208, 0.8846, 0.1084, 0.8915, 0.1083, 0.871, 0.09884, 0.9294, 0.1015, 0.9489, 0.08292, 0.9597, 0.07956, 0.9232, 0.1083, 0.871, 0.1084, 0.8915, 0.08626, 0.8958, 0.09002, 0.8597, 0.1024, 0.9105, 0.09884, 0.9294, 0.07956, 0.9232, 0.07704, 0.909, 0.1015, 0.9489, 0.1058, 0.9646, 0.08399, 0.9813, 0.08292, 0.9597, 0.1058, 0.8549, 0.1083, 0.871, 0.09002, 0.8597, 0.08647, 0.8394, 0.1084, 0.8915, 0.1024, 0.9105, 0.07704, 0.909, 0.08626, 0.8958, 0.08292, 0.9597, 0.08399, 0.9813, 0.0173, 0.968, 0.02131, 0.9505, 0.08647, 0.8394, 0.09002, 0.8597, 0.02802, 0.8634, 0.02249, 0.8467, 0.08626, 0.8958, 0.07704, 0.909, 0.02287, 0.909, 0.02826, 0.89, 0.07956, 0.9232, 0.08292, 0.9597, 0.02131, 0.9505, 0.02372, 0.9258, 0.09002, 0.8597, 0.08626, 0.8958, 0.02826, 0.89, 0.02802, 0.8634, 0.07704, 0.909, 0.07956, 0.9232, 0.02372, 0.9258, 0.02287, 0.909, 0.02802, 0.8634, 0.02826, 0.89, 0.005913, 0.8768, 0.02287, 0.909, 0.02372, 0.9258, 0.004011, 0.9363, 0.02131, 0.9505, 0.0173, 0.968, 0.004011, 0.9363, 0.02249, 0.8467, 0.02802, 0.8634, 0.005913, 0.8768, 0.02826, 0.89, 0.02287, 0.909, 0.005913, 0.8768, 0.02372, 0.9258, 0.02131, 0.9505, 0.004011, 0.9363, 0.5478, 0.01476, 0.5977, 0.01614, 0.6233, 0.199, 0.5878, 0.2055, 0.8911, 0.5164, 0.9404, 0.5246, 0.9265, 0.6889, 0.8853, 0.6883, 0.4592, 0.06087, 0.5009, 0.03245, 0.5518, 0.2122, 0.5132, 0.2206, 0.8412, 0.5009, 0.8911, 0.5164, 0.8853, 0.6883, 0.8454, 0.6875, 0.9404, 0.5246, 0.9909, 0.5203, 0.9662, 0.6881, 0.9265, 0.6889, 0.5009, 0.03245, 0.5478, 0.01476, 0.5878, 0.2055, 0.5518, 0.2122, 0.8454, 0.6875, 0.8853, 0.6883, 0.8839, 0.7279, 0.8419, 0.7266, 0.9265, 0.6889, 0.9662, 0.6881, 0.9695, 0.7237, 0.9256, 0.7233, 0.5518, 0.2122, 0.5878, 0.2055, 0.5964, 0.2439, 0.5593, 0.2497, 0.5878, 0.2055, 0.6233, 0.199, 0.6345, 0.2364, 0.5964, 0.2439, 0.8853, 0.6883, 0.9265, 0.6889, 0.9256, 0.7233, 0.8839, 0.7279, 0.5132, 0.2206, 0.5518, 0.2122, 0.5593, 0.2497, 0.5188, 0.258, 0.5964, 0.2439, 0.6345, 0.2364, 0.6479, 0.2846, 0.6167, 0.3217, 0.8839, 0.7279, 0.9256, 0.7233, 0.9259, 0.8022, 0.8837, 0.7771, 0.5188, 0.258, 0.5593, 0.2497, 0.5968, 0.3892, 0.5479, 0.401, 0.8419, 0.7266, 0.8839, 0.7279, 0.8837, 0.7771, 0.8413, 0.7767, 0.9256, 0.7233, 0.9695, 0.7237, 0.9529, 0.863, 0.9259, 0.8022, 0.5593, 0.2497, 0.5964, 0.2439, 0.6167, 0.3217, 0.5968, 0.3892, 0.8413, 0.7767, 0.8837, 0.7771, 0.8836, 0.7875, 0.8412, 0.7872, 0.6239, 0.08803, 0.6572, 0.08444, 0.6569, 0.121, 0.6491, 0.1181, 0.6577, 0.0265, 0.6572, 0.08444, 0.6239, 0.08803, 0.6094, 0.034, 0.6576, 0.399, 0.5968, 0.3892, 0.6167, 0.3217, 0.6576, 0.3262, 0.6167, 0.3217, 0.6479, 0.2846, 0.6576, 0.2811, 0.6576, 0.3262, 0.4789, 0.5174, 0.4811, 0.5519, 0.4557, 0.5479, 0.4515, 0.5193, 0.4307, 0.6289, 0.3704, 0.6343, 0.3712, 0.6011, 0.4073, 0.5937, 0.3403, 0.5427, 0.4172, 0.492, 0.4223, 0.5173, 0.3761, 0.565, 0.4811, 0.5519, 0.4307, 0.6289, 0.4073, 0.5937, 0.4557, 0.5479, 0.338, 0.6038, 0.3403, 0.5427, 0.3761, 0.565, 0.3712, 0.6011, 0.4172, 0.492, 0.4517, 0.492, 0.4515, 0.5193, 0.4223, 0.5173, 0.3712, 0.6011, 0.3761, 0.565, 0.4073, 0.5937, 0.3761, 0.565, 0.4223, 0.5173, 0.4557, 0.5479, 0.4073, 0.5937, 0.4515, 0.5193, 0.4557, 0.5479, 0.4223, 0.5173, 0.4811, 0.5519, 0.5146, 0.5499, 0.533, 0.5779, 0.3232, 0.5649, 0.3377, 0.6618, 0.286, 0.6895, 0.2686, 0.5724, 0.6433, 0.5788, 0.6433, 0.6961, 0.5823, 0.692, 0.5985, 0.5742, 0.4559, 0.6671, 0.4307, 0.6289, 0.5015, 0.6644, 0.533, 0.5779, 0.5015, 0.6644, 0.4307, 0.6289, 0.4811, 0.5519, 0.2686, 0.5724, 0.286, 0.6895, 0.2247, 0.6933, 0.2247, 0.5772, 0.5985, 0.5742, 0.5823, 0.692, 0.5292, 0.6673, 0.5425, 0.5672, 0.3377, 0.6618, 0.3528, 0.7066, 0.286, 0.6895, 0.2928, 0.7444, 0.286, 0.6895, 0.3528, 0.7066, 0.3398, 0.7558, 0.2928, 0.7444, 0.3528, 0.7066, 0.5823, 0.692, 0.5232, 0.7073, 0.5292, 0.6673, 0.5736, 0.746, 0.5232, 0.7073, 0.5823, 0.692, 0.5274, 0.7524, 0.5232, 0.7073, 0.5736, 0.746, 0.2536, 0.7987, 0.2928, 0.7444, 0.3398, 0.7558, 0.3295, 0.8001, 0.5736, 0.746, 0.6099, 0.8015, 0.531, 0.7961, 0.5274, 0.7524, 0.3528, 0.7066, 0.3377, 0.6618, 0.3742, 0.6495, 0.531, 0.7961, 0.4461, 0.8007, 0.4462, 0.7501, 0.5274, 0.7524, 0.3528, 0.7066, 0.4289, 0.7275, 0.4199, 0.7736, 0.3398, 0.7558, 0.3742, 0.6495, 0.4455, 0.6631, 0.4289, 0.7275, 0.3528, 0.7066, 0.3398, 0.7558, 0.4199, 0.7736, 0.4085, 0.8223, 0.3295, 0.8001, 0.5274, 0.7524, 0.4462, 0.7501, 0.4527, 0.6982, 0.5232, 0.7073, 0.6019, 0.5009, 0.5985, 0.5742, 0.5425, 0.5672, 0.535, 0.5044, 0.265, 0.5009, 0.2686, 0.5724, 0.2247, 0.5772, 0.2247, 0.5023, 0.6433, 0.5022, 0.6433, 0.5788, 0.5985, 0.5742, 0.6019, 0.5009, 0.33, 0.5039, 0.3232, 0.5649, 0.2686, 0.5724, 0.265, 0.5009, 0.2247, 0.7377, 0.2247, 0.6933, 0.286, 0.6895, 0.2928, 0.7444, 0.2536, 0.7987, 0.247, 0.764, 0.2928, 0.7444, 0.2247, 0.7377, 0.2928, 0.7444, 0.247, 0.764, 0.2247, 0.7579, 0.6433, 0.6961, 0.6433, 0.7343, 0.5736, 0.746, 0.5823, 0.692, 0.6433, 0.7819, 0.6099, 0.8015, 0.5736, 0.746, 0.6433, 0.7819, 0.5736, 0.746, 0.6433, 0.7343, 0.242, 0.36, 0.2791, 0.3715, 0.2673, 0.3935, 0.242, 0.3892, 0.2791, 0.3715, 0.2986, 0.3942, 0.2749, 0.4174, 0.2673, 0.3935, 0.2986, 0.3942, 0.315, 0.4164, 0.2831, 0.4451, 0.2749, 0.4174, 0.2359, 0.2418, 0.1791, 0.2557, 0.182, 0.2155, 0.2333, 0.2092, 0.2955, 0.3223, 0.2459, 0.2824, 0.2948, 0.2838, 0.2906, 0.2097, 0.2333, 0.2092, 0.2333, 0.1903, 0.2897, 0.1897, 0.4733, 0.1267, 0.4388, 0.1678, 0.4099, 0.1301, 0.4467, 0.09338, 0.4172, 0.06134, 0.4467, 0.09338, 0.4099, 0.1301, 0.3849, 0.1007, 0.3849, 0.1007, 0.4099, 0.1301, 0.3583, 0.1757, 0.3455, 0.1382, 0.2856, 0.154, 0.2897, 0.1897, 0.2333, 0.1903, 0.2342, 0.1527, 0.3583, 0.1757, 0.2897, 0.1897, 0.2856, 0.154, 0.3455, 0.1382, 0.3849, 0.1007, 0.3735, 0.08565, 0.4172, 0.06134, 0.3849, 0.1007, 0.3455, 0.1382, 0.3344, 0.1128, 0.3735, 0.08565, 0.3455, 0.1382, 0.2856, 0.154, 0.2773, 0.1315, 0.3344, 0.1128, 0.2346, 0.1347, 0.2773, 0.1315, 0.2856, 0.154, 0.2342, 0.1527, 0.235, 0.1044, 0.2351, 0.1018, 0.2368, 0.1016, 0.2465, 0.09775, 0.235, 0.1044, 0.2368, 0.1016, 0.2351, 0.1018, 0.2352, 0.09448, 0.2465, 0.09775, 0.2368, 0.1016, 0.2346, 0.1347, 0.235, 0.1044, 0.2465, 0.09775, 0.2499, 0.07939, 0.2465, 0.09775, 0.2352, 0.09448, 0.2354, 0.07854, 0.4172, 0.06134, 0.3735, 0.08565, 0.3659, 0.02817, 0.3735, 0.08565, 0.3344, 0.1128, 0.3246, 0.0749, 0.3344, 0.1128, 0.2773, 0.1315, 0.2726, 0.09594, 0.3246, 0.0749, 0.3735, 0.08565, 0.3246, 0.0749, 0.3659, 0.02817, 0.2773, 0.1315, 0.2346, 0.1347, 0.2465, 0.09775, 0.2726, 0.09594, 0.3141, 0.05511, 0.3312, 0.03749, 0.3659, 0.02817, 0.3246, 0.0749, 0.2677, 0.07472, 0.3141, 0.05511, 0.3246, 0.0749, 0.2726, 0.09594, 0.2499, 0.07939, 0.2677, 0.07472, 0.2726, 0.09594, 0.2465, 0.09775, 0.2526, 0.0643, 0.2499, 0.07939, 0.2354, 0.07854, 0.2356, 0.05723, 0.2677, 0.07472, 0.2499, 0.07939, 0.2526, 0.0643, 0.2615, 0.05365, 0.2358, 0.03852, 0.2615, 0.05365, 0.2526, 0.0643, 0.2356, 0.05723, 0.3312, 0.03749, 0.3141, 0.05511, 0.2987, 0.0307, 0.3141, 0.05511, 0.2677, 0.07472, 0.2615, 0.05365, 0.2987, 0.0307, 0.2987, 0.0307, 0.2615, 0.05365, 0.2358, 0.03852, 0.2671, 0.01523, 0.242, 0.36, 0.242, 0.3306, 0.2921, 0.3411, 0.2791, 0.3715, 0.2791, 0.3715, 0.2921, 0.3411, 0.3081, 0.3813, 0.2986, 0.3942, 0.2986, 0.3942, 0.3081, 0.3813, 0.3267, 0.4056, 0.315, 0.4164, 0.45, 0.8021, 0.5384, 0.8076, 0.5351, 0.8357, 0.4485, 0.8302, 0.4471, 0.8589, 0.5332, 0.8625, 0.5313, 0.8883, 0.4461, 0.8877, 0.4461, 0.9167, 0.5305, 0.9138, 0.5331, 0.9397, 0.4475, 0.9409, 0.4485, 0.8302, 0.5351, 0.8357, 0.5332, 0.8625, 0.4471, 0.8589, 0.4461, 0.8877, 0.5313, 0.8883, 0.5305, 0.9138, 0.4461, 0.9167, 0.4475, 0.9409, 0.5331, 0.9397, 0.5378, 0.9671, 0.4483, 0.9708, 0.5332, 0.8625, 0.5557, 0.8635, 0.5545, 0.888, 0.5313, 0.8883, 0.5305, 0.9138, 0.5546, 0.912, 0.5565, 0.9367, 0.5331, 0.9397, 0.5351, 0.8357, 0.5582, 0.8392, 0.5557, 0.8635, 0.5332, 0.8625, 0.5313, 0.8883, 0.5545, 0.888, 0.5546, 0.912, 0.5305, 0.9138, 0.5331, 0.9397, 0.5565, 0.9367, 0.5613, 0.9612, 0.5378, 0.9671, 0.5384, 0.8076, 0.5617, 0.8154, 0.5582, 0.8392, 0.5351, 0.8357, 0.5545, 0.888, 0.674, 0.8886, 0.6777, 0.9075, 0.5546, 0.912, 0.5565, 0.9367, 0.6751, 0.9268, 0.6709, 0.9426, 0.5613, 0.9612, 0.5617, 0.8154, 0.6702, 0.8332, 0.6679, 0.8492, 0.5582, 0.8392, 0.5557, 0.8635, 0.6679, 0.8697, 0.674, 0.8886, 0.5545, 0.888, 0.5546, 0.912, 0.6777, 0.9075, 0.6751, 0.9268, 0.5565, 0.9367, 0.5582, 0.8392, 0.6679, 0.8492, 0.6679, 0.8697, 0.5557, 0.8635, 0.6777, 0.9075, 0.6969, 0.9011, 0.6937, 0.9375, 0.6751, 0.9268, 0.6679, 0.8492, 0.686, 0.8378, 0.69, 0.8739, 0.6679, 0.8697, 0.674, 0.8886, 0.6993, 0.887, 0.6969, 0.9011, 0.6777, 0.9075, 0.6751, 0.9268, 0.6937, 0.9375, 0.6928, 0.9591, 0.6709, 0.9426, 0.6702, 0.8332, 0.6894, 0.8176, 0.686, 0.8378, 0.6679, 0.8492, 0.6679, 0.8697, 0.69, 0.8739, 0.6993, 0.887, 0.674, 0.8886, 0.6937, 0.9375, 0.7551, 0.9279, 0.7592, 0.9454, 0.6928, 0.9591, 0.6894, 0.8176, 0.7533, 0.8244, 0.7479, 0.8412, 0.686, 0.8378, 0.69, 0.8739, 0.7478, 0.8677, 0.7533, 0.8866, 0.6993, 0.887, 0.6969, 0.9011, 0.7526, 0.9033, 0.7551, 0.9279, 0.6937, 0.9375, 0.686, 0.8378, 0.7479, 0.8412, 0.7478, 0.8677, 0.69, 0.8739, 0.6993, 0.887, 0.7533, 0.8866, 0.7526, 0.9033, 0.6969, 0.9011, 0.7479, 0.8412, 0.77, 0.8543, 0.7478, 0.8677, 0.7533, 0.8866, 0.7723, 0.9137, 0.7526, 0.9033, 0.7551, 0.9279, 0.7723, 0.9137, 0.7592, 0.9454, 0.7533, 0.8244, 0.77, 0.8543, 0.7479, 0.8412, 0.7478, 0.8677, 0.77, 0.8543, 0.7533, 0.8866, 0.7526, 0.9033, 0.7723, 0.9137, 0.7551, 0.9279, 0.1834, 0.3375, 0.1818, 0.2668, 0.2232, 0.2835, 0.1123, 0.1693, 0.1774, 0.1871, 0.182, 0.2155, 0.1068, 0.1875, 0.1321, 0.2803, 0.105, 0.2546, 0.182, 0.2155, 0.1791, 0.2557, 0.1791, 0.2557, 0.1818, 0.2668, 0.1567, 0.2992, 0.1321, 0.2803, 0.1818, 0.2668, 0.1834, 0.3375, 0.1567, 0.2992, 0.2232, 0.2835, 0.1818, 0.2668, 0.1791, 0.2557, 0.2359, 0.2418, 0.1123, 0.1693, 0.1068, 0.1875, 0.04267, 0.1679, 0.05625, 0.1429, 0.1181, 0.3236, 0.07041, 0.3205, 0.105, 0.2546, 0.1321, 0.2803, 0.144, 0.3238, 0.1181, 0.3236, 0.1321, 0.2803, 0.1567, 0.2992, 0.1567, 0.2992, 0.1834, 0.3375, 0.144, 0.3238, 0.09883, 0.3825, 0.06466, 0.3883, 0.07041, 0.3205, 0.1181, 0.3236, 0.1347, 0.3622, 0.09883, 0.3825, 0.1181, 0.3236, 0.144, 0.3238, 0.144, 0.3238, 0.1834, 0.3375, 0.1347, 0.3622, 0.3646, 0.3646, 0.3628, 0.3139, 0.4035, 0.3186, 0.3915, 0.3731, 0.3313, 0.3543, 0.3233, 0.3186, 0.3628, 0.3139, 0.3646, 0.3646, 0.3313, 0.3543, 0.2955, 0.3223, 0.3233, 0.3186, 0.3583, 0.1757, 0.4099, 0.1301, 0.4388, 0.1678, 0.3647, 0.2075, 0.3628, 0.3139, 0.3297, 0.2774, 0.3596, 0.2475, 0.4035, 0.3186, 0.3233, 0.3186, 0.3094, 0.2938, 0.3297, 0.2774, 0.3628, 0.3139, 0.3233, 0.3186, 0.2955, 0.3223, 0.3094, 0.2938, 0.2906, 0.2097, 0.2897, 0.1897, 0.3583, 0.1757, 0.3647, 0.2075, 0.2868, 0.2417, 0.2906, 0.2097, 0.3596, 0.2475, 0.3297, 0.2774, 0.2948, 0.2838, 0.2868, 0.2417, 0.3297, 0.2774, 0.3094, 0.2938, 0.2955, 0.3223, 0.2948, 0.2838, 0.3094, 0.2938])
me_circle.materials.append(mat_skin)
me_circle.materials.append(mat_shirt)
me_circle.materials.append(mat_shoes)
me_circle.materials.append(mat_pants)
me_circle.use_remesh_preserve_volume = False
me_circle.use_remesh_preserve_attributes = False
me_circle.use_mirror_vertex_groups = False
me_circle.update()
me_circle_002 = bpy.data.meshes.new('Circle.002')
me_circle_002.from_pydata([(0.05565, -0.2485, 0.266), (-0.01634, -0.2897, 0.2222), (-0.09481, -0.3155, 0.2703), (-0.1013, -0.2999, 0.3621), (-0.02931, -0.2587, 0.4059), (0.04917, -0.233, 0.3578), (-0.1835, 0.01676, 0.2893), (-0.2225, -0.01696, 0.2478), (-0.2688, -0.05679, 0.287), (-0.2662, -0.05446, 0.3595), (-0.2174, -0.01231, 0.3927), (-0.1711, 0.02752, 0.3535), (-0.1644, 0.1499, 0.2154), (-0.2231, 0.1218, 0.1835), (-0.2869, 0.1412, 0.2267), (-0.2897, 0.182, 0.308), (-0.2063, 0.2086, 0.3154), (-0.1425, 0.1892, 0.2722), (-0.1579, 0.2795, 0.1362), (-0.22, 0.3698, 0.06243), (-0.2945, 0.3948, 0.1165), (-0.2854, 0.3182, 0.2226), (-0.212, 0.2908, 0.2701), (-0.1483, 0.2715, 0.2269), (0.05138, -0.2233, 0.2959), (0.006076, -0.2611, 0.2603), (-0.1578, -0.3305, 0.3243), (-0.1751, -0.3087, 0.4141), (-0.1133, -0.2571, 0.4626), (0.03875, -0.2073, 0.3617), (0.02527, -0.1779, 0.2802), (-0.02151, -0.2127, 0.2435), (-0.1861, -0.2539, 0.3243), (-0.1984, -0.2637, 0.3978), (-0.1562, -0.2046, 0.4172), (0.01116, -0.1589, 0.3449), (-0.1055, 0.3792, 0.4833), (-0.1744, 0.4158, 0.4091), (-0.08111, 0.279, 0.1123), (-0.1622, 0.206, 0.1787), (-0.08111, 0.1331, 0.2452), (-0.1055, 0.4931, 0.3796), (-0.1768, 0.4988, 0.5766), (-0.1407, 0.5813, 0.4516), (-0.4678, 0.5988, 0.494), (-0.3177, 0.598, 0.4594), (-0.4608, 0.5385, 0.4334), (-0.3536, 0.5363, 0.4072), (-0.3851, 0.6276, 0.503), (-0.08672, 0.587, 0.5636), (-0.5081, 0.6921, 0.3723), (-0.3337, 0.691, 0.3321), (-0.4963, 0.6094, 0.3177), (-0.3718, 0.6066, 0.2877), (-0.4138, 0.7314, 0.3751), (-0.1498, 0.2867, 0.2674), (-0.08111, 0.2397, 0.3299), (-0.08111, 0.3533, 0.2263), (-0.08831, 0.5216, 0.5927), (-0.05138, 0.494, 0.4963), (-0.05138, 0.4435, 0.4862), (-0.04423, 0.4823, 0.5627), (-0.04423, 0.4411, 0.5305), (-0.09041, 0.4758, 0.8428), (-0.1368, 0.5737, 0.796), (-0.07768, 0.6523, 0.7526), (-0.0955, 0.4421, 0.7863), (-0.1324, 0.5401, 0.7332), (-0.08382, 0.6044, 0.6716), (-0.09168, 0.4127, 0.7487), (-0.1273, 0.5131, 0.6878), (-0.0761, 0.5761, 0.6433), (-0.02886, 0.3641, 0.6729), (-0.01544, 0.3301, 0.6813), (-0.03807, 0.3498, 0.6306), (-0.09948, 0.3687, 0.671), (-0.1019, 0.4876, 0.6212), (-0.0829, 0.4723, 0.583), (-0.08167, 0.3616, 0.6156), (-0.04544, 0.3402, 0.5917), (-0.05145, 0.3669, 0.5717), (-0.08432, 0.5654, 0.5258), (-0.1339, 0.5177, 0.5698), (-0.3425, 0.5966, 0.4259), (-0.3716, 0.6308, 0.4541), (-0.4132, 0.6349, 0.4676), (-0.4444, 0.5972, 0.4493), (-0.4247, 0.5591, 0.4194), (-0.3738, 0.5588, 0.4076), (-0.3731, 0.6849, 0.2906), (-0.3929, 0.7231, 0.3204), (-0.4439, 0.7234, 0.3321), (-0.4751, 0.6855, 0.3141), (-0.4553, 0.6473, 0.2843), (-0.4044, 0.647, 0.2726), (-0.3912, 0.7048, 0.2569), (-0.4071, 0.7357, 0.2809), (-0.4482, 0.7359, 0.2904), (-0.4734, 0.7053, 0.2759), (-0.4574, 0.6745, 0.2519), (-0.4163, 0.6743, 0.2424), (-0.4361, 0.7965, 0.1087), (-0.4501, 0.8184, 0.1166), (-0.4805, 0.8185, 0.1236), (-0.4969, 0.7969, 0.1227), (-0.4828, 0.7751, 0.1148), (-0.4524, 0.7749, 0.1078), (-0.4134, 0.7651, 0.03007), (-0.4434, 0.7736, 0.05809), (-0.5127, 0.774, 0.07406), (-0.552, 0.7659, 0.06201), (-0.522, 0.7573, 0.03398), (-0.4527, 0.7569, 0.01802), (-0.4273, 0.8997, 0.0131), (-0.4522, 0.9082, 0.03993), (-0.5112, 0.9086, 0.05354), (-0.5454, 0.9004, 0.04031), (-0.5206, 0.8919, 0.01347), (-0.4615, 0.8915, -0.000139), (-0.4877, 0.9334, 0.02017), (0.01361, -0.3724, 0.07054), (0.1052, -0.3737, 0.09077), (0.1368, -0.3477, 0.1771), (0.0768, -0.3205, 0.2432), (-0.01479, -0.3192, 0.223), (-0.04639, -0.3452, 0.1367), (0.07045, -0.0199, 0.09496), (0.1355, -0.03219, 0.09726), (0.1556, -0.03626, 0.1668), (0.1064, -0.02717, 0.2194), (0.03712, -0.01401, 0.2024), (0.01702, -0.009943, 0.1328), (0.07957, 0.05158, 0.09061), (0.1507, 0.03812, 0.09313), (0.1727, 0.03367, 0.1693), (0.12, 0.03408, 0.2434), (0.0431, 0.05802, 0.2082), (0.02109, 0.06247, 0.132), (0.08752, 0.203, 0.07964), (0.1564, 0.3139, 0.09934), (0.1795, 0.3093, 0.1917), (0.1315, 0.1941, 0.232), (0.05322, 0.1515, 0.2107), (0.03121, 0.156, 0.1346), (0.0, 0.06399, 0.08175), (0.0, 0.1227, 0.02829), (0.0, 0.2023, 0.05679), (0.0, 0.08493, 0.1637), (0.0, 0.2764, 0.171), (0.0, 0.1793, 0.2594), (-0.004621, -0.3907, 0.1112), (0.06271, -0.405, 0.1144), (0.1663, -0.4266, 0.2711), (0.1168, -0.4158, 0.3503), (0.02497, -0.3963, 0.3461), (-0.04087, -0.3828, 0.1693), (0.007089, -0.3373, 0.1117), (0.07506, -0.3482, 0.1146), (0.1589, -0.3462, 0.2828), (0.1271, -0.3636, 0.3486), (0.06408, -0.3258, 0.3331), (-0.02852, -0.3259, 0.1696), (0.1055, 0.3792, 0.4833), (0.1744, 0.4158, 0.4091), (0.08111, 0.279, 0.1123), (0.1622, 0.206, 0.1787), (0.08111, 0.1331, 0.2452), (0.1055, 0.4931, 0.3796), (0.0, 0.279, 0.1123), (0.0, 0.1331, 0.2452), (0.0, 0.5093, 0.3771), (0.0, 0.3752, 0.4992), (0.188, 0.5065, 0.5043), (0.1365, 0.6211, 0.4151), (0.3444, 0.6884, 0.3636), (0.1962, 0.7175, 0.3328), (0.3243, 0.6316, 0.3026), (0.2182, 0.6508, 0.279), (0.2691, 0.7326, 0.3751), (0.09417, 0.5885, 0.5275), (0.3994, 0.7739, 0.242), (0.2273, 0.8077, 0.2062), (0.3704, 0.6961, 0.1868), (0.2471, 0.7181, 0.1599), (0.3147, 0.8309, 0.2477), (0.1498, 0.2867, 0.2674), (0.08111, 0.2397, 0.3299), (0.0, 0.3642, 0.2277), (0.08111, 0.3533, 0.2263), (0.0, 0.24, 0.3408), (0.0, 0.4313, 0.5632), (0.1009, 0.5176, 0.5344), (0.0, 0.4702, 0.5708), (0.0, 0.5453, 0.4369), (0.0, 0.5792, 0.521), (0.0, 0.5193, 0.5013), (0.05138, 0.494, 0.4963), (0.05138, 0.4435, 0.4862), (0.0, 0.4182, 0.4811), (0.04423, 0.4823, 0.5627), (0.0, 0.5125, 0.5909), (0.04423, 0.4411, 0.5305), (0.0, 0.4107, 0.5266), (0.0, 0.3574, 0.5548), (0.0, 0.3338, 0.5757), (0.0, 0.3496, 0.63), (0.0, 0.3653, 0.6731), (0.0, 0.3276, 0.6817), (0.0, 0.3262, 0.6987), (0.0, 0.4023, 0.757), (0.0, 0.3999, 0.7959), (0.0, 0.4316, 0.866), (0.0, 0.4946, 0.8969), (0.0, 0.4324, 0.9058), (0.0, 0.6614, 0.6997), (0.0, 0.6172, 0.6442), (0.09227, 0.4733, 0.8447), (0.1403, 0.5737, 0.796), (0.07593, 0.6357, 0.725), (0.0, 0.6945, 0.7632), (0.0955, 0.4421, 0.7863), (0.1324, 0.5401, 0.7332), (0.07895, 0.597, 0.6732), (0.09168, 0.4127, 0.7487), (0.1273, 0.5131, 0.6878), (0.07735, 0.5777, 0.6453), (0.02886, 0.3641, 0.6729), (0.01544, 0.3301, 0.6813), (0.03807, 0.3498, 0.6306), (0.09948, 0.3687, 0.671), (0.1019, 0.4876, 0.6212), (0.0829, 0.4723, 0.583), (0.08167, 0.3616, 0.6156), (0.04544, 0.3402, 0.5917), (0.05145, 0.3669, 0.5717), (0.0, 0.5643, 0.5026), (0.08863, 0.5795, 0.4852), (0.144, 0.5238, 0.5075), (0.0, 0.4346, 0.5524), (0.2195, 0.7118, 0.2987), (0.2553, 0.739, 0.3267), (0.2973, 0.7349, 0.3391), (0.3201, 0.6921, 0.3196), (0.2927, 0.6591, 0.2897), (0.2424, 0.669, 0.2792), (0.2638, 0.7946, 0.1637), (0.2913, 0.8277, 0.1934), (0.3416, 0.8178, 0.2039), (0.3644, 0.7748, 0.1846), (0.3369, 0.7417, 0.155), (0.2866, 0.7516, 0.1445), (0.2847, 0.8112, 0.1298), (0.3069, 0.8379, 0.1538), (0.3474, 0.8299, 0.1622), (0.3658, 0.7953, 0.1467), (0.3436, 0.7685, 0.1228), (0.303, 0.7765, 0.1143), (0.3433, 0.8947, -0.01842), (0.3615, 0.9132, -0.01063), (0.3915, 0.9073, -0.004398), (0.4033, 0.8829, -0.005954), (0.385, 0.8644, -0.01374), (0.3551, 0.8703, -0.01998), (0.2967, 0.9155, 0.04677), (0.3289, 0.9151, 0.07361), (0.3973, 0.8996, 0.08554), (0.4335, 0.8845, 0.07064), (0.4013, 0.885, 0.0438), (0.3329, 0.9005, 0.03187), (0.3382, 1.045, 0.03974), (0.3654, 1.046, 0.06569), (0.4237, 1.033, 0.07586), (0.4548, 1.019, 0.06007), (0.4276, 1.018, 0.03412), (0.3694, 1.031, 0.02395), (0.4046, 1.065, 0.04597), (-0.04892, 0.6485, 0.8684), (-0.08309, 0.6944, 0.8726), (-0.08289, 0.6799, 0.791), (-0.06869, 0.6162, 0.9018), (-0.1173, 0.6073, 0.8797), (-0.1349, 0.5865, 0.8266), (-0.06782, 0.5472, 0.9213), (-0.08257, 0.5344, 0.923), (-0.08959, 0.4771, 0.8917), (0.04168, 0.5828, 0.886), (0.07138, 0.5224, 0.8993), (0.09475, 0.4839, 0.8776), (0.0, 0.7079, 0.8064), (0.003519, 0.6341, 0.907), (0.0, 0.5392, 0.9446), (-0.006548, 0.6929, 0.8589), (0.08926, 0.6968, 0.7709), (0.07476, 0.684, 0.837), (0.03403, 0.6571, 0.8822), (0.1456, 0.5941, 0.8469), (0.1056, 0.6206, 0.9124), (0.05012, 0.6136, 0.8953)], [], [(0, 6, 11, 5), (4, 10, 9, 3), (2, 8, 7, 1), (5, 11, 10, 4), (3, 9, 8, 2), (1, 7, 6, 0), (11, 17, 16, 10), (9, 15, 14, 8), (7, 13, 12, 6), (6, 12, 17, 11), (10, 16, 15, 9), (8, 14, 13, 7), (12, 18, 23, 17), (16, 22, 21, 15), (14, 20, 19, 13), (17, 23, 22, 16), (15, 21, 20, 14), (13, 19, 18, 12), (23, 145, 144, 22), (21, 22, 144, 147), (149, 20, 21, 147), (148, 146, 18, 19), (18, 146, 145, 23), (24, 30, 35, 29), (28, 34, 33, 27), (26, 32, 31, 25), (29, 35, 34, 28), (27, 33, 32, 26), (25, 31, 30, 24), (33, 34, 32), (32, 34, 35, 31), (30, 31, 35), (29, 25, 24), (55, 56, 36, 37), (187, 57, 41, 170), (27, 26, 28), (25, 29, 28, 26), (56, 189, 171, 36), (57, 55, 37, 41), (37, 36, 46), (42, 46, 36), (44, 46, 42), (41, 37, 47), (43, 41, 47), (45, 43, 47), (49, 48, 44, 42), (43, 45, 48, 49), (46, 47, 37), (48, 45, 51, 54), (46, 44, 50, 52), (47, 46, 52, 53), (44, 48, 54, 50), (45, 47, 53, 51), (38, 39, 55, 57), (40, 169, 189, 56), (168, 38, 57, 187), (39, 40, 56, 55), (190, 42, 36, 171), (49, 42, 58), (190, 192, 58, 42), (170, 41, 43, 193), (194, 43, 49), (194, 193, 43), (198, 202, 62, 60), (60, 62, 61, 59), (59, 61, 200, 195), (63, 211, 213, 284), (290, 212, 286, 285), (212, 213, 287, 286), (219, 214, 65, 278), (215, 68, 65, 214), (68, 67, 64, 65), (66, 210, 211, 63), (64, 67, 66, 63), (68, 215, 71), (68, 71, 70, 67), (67, 70, 69, 66), (209, 210, 66, 69), (208, 73, 207), (72, 73, 208), (207, 73, 72, 206), (209, 72, 208), (74, 205, 206, 72), (215, 200, 71), (71, 76, 70), (70, 76, 75, 69), (71, 200, 76), (69, 75, 72, 209), (77, 76, 200, 61), (78, 75, 76, 77), (74, 72, 75, 78), (79, 204, 205, 74), (78, 80, 79, 74), (203, 204, 79, 80), (61, 62, 77), (77, 62, 80, 78), (62, 202, 203, 80), (198, 60, 82, 238), (60, 59, 81, 82), (59, 195, 235, 81), (83, 88, 94, 89), (87, 86, 92, 93), (85, 84, 90, 91), (88, 87, 93, 94), (86, 85, 91, 92), (84, 83, 89, 90), (93, 92, 98, 99), (91, 90, 96, 97), (94, 93, 99, 100), (92, 91, 97, 98), (90, 89, 95, 96), (89, 94, 100, 95), (98, 97, 103, 104), (96, 95, 101, 102), (95, 100, 106, 101), (99, 98, 104, 105), (97, 96, 102, 103), (100, 99, 105, 106), (103, 102, 108, 109), (106, 105, 111, 112), (104, 103, 109, 110), (102, 101, 107, 108), (101, 106, 112, 107), (105, 104, 110, 111), (108, 107, 113, 114), (107, 112, 118, 113), (111, 110, 116, 117), (109, 108, 114, 115), (112, 111, 117, 118), (110, 109, 115, 116), (118, 117, 119), (116, 115, 119), (114, 113, 119), (113, 118, 119), (117, 116, 119), (115, 114, 119), (120, 125, 131, 126), (124, 123, 129, 130), (122, 121, 127, 128), (125, 124, 130, 131), (123, 122, 128, 129), (121, 120, 126, 127), (131, 130, 136, 137), (129, 128, 134, 135), (127, 126, 132, 133), (126, 131, 137, 132), (130, 129, 135, 136), (128, 127, 133, 134), (132, 137, 143, 138), (136, 135, 141, 142), (134, 133, 139, 140), (137, 136, 142, 143), (135, 134, 140, 141), (133, 132, 138, 139), (143, 142, 144, 145), (141, 147, 144, 142), (149, 147, 141, 140), (148, 139, 138, 146), (138, 143, 145, 146), (150, 155, 161, 156), (154, 153, 159, 160), (152, 151, 157, 158), (155, 154, 160, 161), (153, 152, 158, 159), (151, 150, 156, 157), (159, 158, 160), (158, 157, 161, 160), (156, 161, 157), (155, 150, 151), (185, 163, 162, 186), (187, 170, 167, 188), (153, 154, 152), (151, 152, 154, 155), (186, 162, 171, 189), (188, 167, 163, 185), (163, 176, 162), (172, 162, 176), (174, 172, 176), (167, 177, 163), (173, 177, 167), (175, 177, 173), (179, 172, 174, 178), (173, 179, 178, 175), (176, 163, 177), (178, 184, 181, 175), (176, 182, 180, 174), (177, 183, 182, 176), (174, 180, 184, 178), (175, 181, 183, 177), (164, 188, 185, 165), (166, 186, 189, 169), (168, 187, 188, 164), (165, 185, 186, 166), (190, 171, 162, 172), (179, 191, 172), (190, 172, 191, 192), (170, 193, 173, 167), (194, 179, 173), (194, 173, 193), (198, 197, 201, 202), (197, 196, 199, 201), (196, 195, 200, 199), (212, 283, 284, 213), (289, 290, 285), (287, 213, 211, 216), (219, 292, 218, 214), (215, 214, 218, 222), (222, 218, 217, 221), (220, 216, 211, 210), (217, 216, 220, 221), (222, 225, 215), (222, 221, 224, 225), (221, 220, 223, 224), (209, 223, 220, 210), (208, 207, 227), (226, 208, 227), (207, 206, 226, 227), (209, 208, 226), (228, 226, 206, 205), (215, 225, 200), (225, 224, 230), (224, 223, 229, 230), (225, 230, 200), (223, 209, 226, 229), (231, 199, 200, 230), (232, 231, 230, 229), (228, 232, 229, 226), (233, 228, 205, 204), (232, 228, 233, 234), (203, 234, 233, 204), (199, 231, 201), (231, 232, 234, 201), (201, 234, 203, 202), (198, 238, 237, 197), (197, 237, 236, 196), (196, 236, 235, 195), (239, 245, 250, 244), (243, 249, 248, 242), (241, 247, 246, 240), (244, 250, 249, 243), (242, 248, 247, 241), (240, 246, 245, 239), (249, 255, 254, 248), (247, 253, 252, 246), (250, 256, 255, 249), (248, 254, 253, 247), (246, 252, 251, 245), (245, 251, 256, 250), (254, 260, 259, 253), (252, 258, 257, 251), (251, 257, 262, 256), (255, 261, 260, 254), (253, 259, 258, 252), (256, 262, 261, 255), (259, 265, 264, 258), (262, 268, 267, 261), (260, 266, 265, 259), (258, 264, 263, 257), (257, 263, 268, 262), (261, 267, 266, 260), (264, 270, 269, 263), (263, 269, 274, 268), (267, 273, 272, 266), (265, 271, 270, 264), (268, 274, 273, 267), (266, 272, 271, 265), (274, 275, 273), (272, 275, 271), (270, 275, 269), (269, 275, 274), (273, 275, 272), (271, 275, 270), (289, 282, 290), (64, 63, 284, 281), (280, 281, 284, 283), (283, 282, 279, 280), (282, 289, 279), (290, 282, 283, 212), (64, 281, 278, 65), (277, 278, 281, 280), (276, 277, 280, 279), (279, 289, 276), (288, 219, 278, 277), (291, 288, 277, 276), (276, 289, 291), (288, 293, 292, 219), (291, 294, 293, 288), (291, 289, 294), (217, 218, 292, 295), (293, 296, 295, 292), (294, 297, 296, 293), (294, 289, 297), (287, 216, 217, 295), (286, 287, 295, 296), (285, 286, 296, 297), (289, 285, 297)])
me_circle_002.polygons.foreach_set('use_smooth', [True] * 296)
me_circle_002.polygons.foreach_set('material_index', [3, 3, 3, 3, 3, 3, 3, 3, 3, 3, 3, 3, 3, 3, 3, 3, 3, 3, 3, 3, 3, 3, 3, 2, 2, 2, 2, 2, 2, 2, 2, 2, 2, 1, 1, 2, 2, 1, 1, 1, 1, 1, 1, 1, 1, 1, 1, 1, 1, 1, 1, 1, 1, 1, 1, 1, 1, 1, 1, 1, 1, 1, 1, 0, 0, 0, 0, 0, 0, 0, 0, 0, 0, 0, 0, 0, 0, 0, 0, 0, 0, 0, 0, 0, 0, 0, 0, 0, 0, 0, 0, 0, 0, 0, 0, 0, 0, 0, 0, 0, 0, 0, 0, 0, 0, 0, 0, 0, 0, 0, 0, 0, 0, 0, 0, 0, 0, 0, 0, 0, 0, 0, 0, 0, 0, 0, 0, 0, 0, 0, 0, 0, 0, 0, 0, 0, 3, 3, 3, 3, 3, 3, 3, 3, 3, 3, 3, 3, 3, 3, 3, 3, 3, 3, 3, 3, 3, 3, 3, 2, 2, 2, 2, 2, 2, 2, 2, 2, 2, 1, 1, 2, 2, 1, 1, 1, 1, 1, 1, 1, 1, 1, 1, 1, 1, 1, 1, 1, 1, 1, 1, 1, 1, 1, 1, 1, 1, 1, 1, 0, 0, 0, 0, 0, 0, 0, 0, 0, 0, 0, 0, 0, 0, 0, 0, 0, 0, 0, 0, 0, 0, 0, 0, 0, 0, 0, 0, 0, 0, 0, 0, 0, 0, 0, 0, 0, 0, 0, 0, 0, 0, 0, 0, 0, 0, 0, 0, 0, 0, 0, 0, 0, 0, 0, 0, 0, 0, 0, 0, 0, 0, 0, 0, 0, 0, 0, 0, 0, 0, 0, 0, 0, 0, 0, 0, 0, 0, 0, 0, 0, 0, 0, 0, 0, 0, 0, 0, 0, 0, 0, 0, 0, 0, 0, 0, 0])
_uv = me_circle_002.uv_layers.new(name='UVMap')
_uv.uv.foreach_set('vector', [0.7674, 0.01476, 0.7274, 0.2055, 0.6919, 0.199, 0.7176, 0.01614, 0.9476, 0.02531, 0.9354, 0.1968, 0.8944, 0.1931, 0.8978, 0.02828, 0.8561, 0.06087, 0.8021, 0.2206, 0.7634, 0.2122, 0.8143, 0.03245, 0.9989, 0.01508, 0.9752, 0.2002, 0.9354, 0.1968, 0.9476, 0.02531, 0.8978, 0.02828, 0.8944, 0.1931, 0.8549, 0.1882, 0.848, 0.01869, 0.8143, 0.03245, 0.7634, 0.2122, 0.7274, 0.2055, 0.7674, 0.01476, 0.9752, 0.2002, 0.9745, 0.2395, 0.9327, 0.2364, 0.9354, 0.1968, 0.8944, 0.1931, 0.8917, 0.2274, 0.848, 0.2232, 0.8549, 0.1882, 0.7634, 0.2122, 0.7559, 0.2497, 0.7189, 0.2439, 0.7274, 0.2055, 0.7274, 0.2055, 0.7189, 0.2439, 0.6808, 0.2364, 0.6919, 0.199, 0.9354, 0.1968, 0.9327, 0.2364, 0.8917, 0.2274, 0.8944, 0.1931, 0.8021, 0.2206, 0.7964, 0.258, 0.7559, 0.2497, 0.7634, 0.2122, 0.7189, 0.2439, 0.6986, 0.3217, 0.6674, 0.2846, 0.6808, 0.2364, 0.9327, 0.2364, 0.9277, 0.2853, 0.8831, 0.3059, 0.8917, 0.2274, 0.7964, 0.258, 0.7674, 0.401, 0.7185, 0.3892, 0.7559, 0.2497, 0.9745, 0.2395, 0.9699, 0.2894, 0.9277, 0.2853, 0.9327, 0.2364, 0.8917, 0.2274, 0.8831, 0.3059, 0.8499, 0.3635, 0.848, 0.2232, 0.7559, 0.2497, 0.7185, 0.3892, 0.6986, 0.3217, 0.7189, 0.2439, 0.9699, 0.2894, 0.9689, 0.2998, 0.9267, 0.2957, 0.9277, 0.2853, 0.6904, 0.08858, 0.6647, 0.1182, 0.6569, 0.121, 0.6572, 0.08444, 0.6577, 0.0265, 0.7058, 0.03479, 0.6904, 0.08858, 0.6572, 0.08444, 0.6576, 0.399, 0.6576, 0.3262, 0.6986, 0.3217, 0.7185, 0.3892, 0.6986, 0.3217, 0.6576, 0.3262, 0.6576, 0.2811, 0.6674, 0.2846, 0.8689, 0.3483, 0.8928, 0.3617, 0.8768, 0.3858, 0.8521, 0.3785, 0.8647, 0.4697, 0.9008, 0.4478, 0.9304, 0.47, 0.9168, 0.5004, 0.9832, 0.4305, 0.9413, 0.4353, 0.9201, 0.3725, 0.9355, 0.3517, 0.8521, 0.3785, 0.8768, 0.3858, 0.9008, 0.4478, 0.8647, 0.4697, 0.9592, 0.4867, 0.9304, 0.47, 0.9413, 0.4353, 0.9832, 0.4305, 0.9355, 0.3517, 0.9201, 0.3725, 0.8928, 0.3617, 0.9044, 0.337, 0.9304, 0.47, 0.9008, 0.4478, 0.9413, 0.4353, 0.9413, 0.4353, 0.9008, 0.4478, 0.8768, 0.3858, 0.9201, 0.3725, 0.8928, 0.3617, 0.9201, 0.3725, 0.8768, 0.3858, 0.8521, 0.3785, 0.794, 0.3798, 0.8227, 0.3624, 0.1263, 0.5649, 0.1808, 0.5724, 0.1635, 0.6895, 0.1118, 0.6618, 0.6433, 0.5788, 0.6881, 0.5742, 0.7043, 0.692, 0.6433, 0.6961, 0.8255, 0.4934, 0.7854, 0.4714, 0.8647, 0.4697, 0.794, 0.3798, 0.8521, 0.3785, 0.8647, 0.4697, 0.7854, 0.4714, 0.1808, 0.5724, 0.2247, 0.5772, 0.2247, 0.6933, 0.1635, 0.6895, 0.6881, 0.5742, 0.7442, 0.5672, 0.7575, 0.6673, 0.7043, 0.692, 0.1118, 0.6618, 0.1635, 0.6895, 0.0967, 0.7066, 0.1567, 0.7444, 0.0967, 0.7066, 0.1635, 0.6895, 0.1097, 0.7558, 0.0967, 0.7066, 0.1567, 0.7444, 0.7043, 0.692, 0.7575, 0.6673, 0.7634, 0.7073, 0.713, 0.746, 0.7043, 0.692, 0.7634, 0.7073, 0.7593, 0.7524, 0.713, 0.746, 0.7634, 0.7073, 0.1959, 0.7987, 0.12, 0.8001, 0.1097, 0.7558, 0.1567, 0.7444, 0.713, 0.746, 0.7593, 0.7524, 0.7556, 0.7961, 0.6767, 0.8015, 0.0967, 0.7066, 0.07524, 0.6495, 0.1118, 0.6618, 0.7556, 0.7961, 0.7593, 0.7524, 0.8404, 0.7501, 0.8406, 0.8007, 0.0967, 0.7066, 0.1097, 0.7558, 0.02951, 0.7736, 0.02056, 0.7275, 0.07524, 0.6495, 0.0967, 0.7066, 0.02056, 0.7275, 0.004011, 0.6631, 0.1097, 0.7558, 0.12, 0.8001, 0.041, 0.8223, 0.02951, 0.7736, 0.7593, 0.7524, 0.7634, 0.7073, 0.834, 0.6982, 0.8404, 0.7501, 0.6847, 0.5009, 0.7516, 0.5044, 0.7442, 0.5672, 0.6881, 0.5742, 0.1845, 0.5009, 0.2247, 0.5023, 0.2247, 0.5772, 0.1808, 0.5724, 0.6433, 0.5022, 0.6847, 0.5009, 0.6881, 0.5742, 0.6433, 0.5788, 0.1195, 0.5039, 0.1845, 0.5009, 0.1808, 0.5724, 0.1263, 0.5649, 0.2247, 0.7377, 0.1567, 0.7444, 0.1635, 0.6895, 0.2247, 0.6933, 0.1959, 0.7987, 0.1567, 0.7444, 0.2024, 0.764, 0.2247, 0.7377, 0.2247, 0.7579, 0.2024, 0.764, 0.1567, 0.7444, 0.6433, 0.6961, 0.7043, 0.692, 0.713, 0.746, 0.6433, 0.7343, 0.6433, 0.7819, 0.713, 0.746, 0.6767, 0.8015, 0.6433, 0.7819, 0.6433, 0.7343, 0.713, 0.746, 0.242, 0.36, 0.242, 0.3892, 0.2166, 0.3935, 0.2048, 0.3715, 0.2048, 0.3715, 0.2166, 0.3935, 0.209, 0.4174, 0.1853, 0.3942, 0.1853, 0.3942, 0.209, 0.4174, 0.2008, 0.4451, 0.1689, 0.4164, 0.1774, 0.1871, 0.2333, 0.1903, 0.2333, 0.2092, 0.182, 0.2155, 0.2459, 0.2824, 0.2359, 0.2418, 0.2868, 0.2417, 0.2948, 0.2838, 0.2359, 0.2418, 0.2333, 0.2092, 0.2906, 0.2097, 0.2868, 0.2417, 0.003691, 0.1302, 0.02719, 0.09296, 0.05625, 0.1429, 0.04267, 0.1679, 0.05589, 0.05957, 0.08659, 0.09944, 0.05625, 0.1429, 0.02719, 0.09296, 0.08659, 0.09944, 0.1259, 0.1343, 0.1123, 0.1693, 0.05625, 0.1429, 0.1833, 0.1518, 0.2342, 0.1527, 0.2333, 0.1903, 0.1774, 0.1871, 0.1123, 0.1693, 0.1259, 0.1343, 0.1833, 0.1518, 0.1774, 0.1871, 0.08659, 0.09944, 0.05589, 0.05957, 0.0994, 0.0822, 0.08659, 0.09944, 0.0994, 0.0822, 0.1371, 0.1097, 0.1259, 0.1343, 0.1259, 0.1343, 0.1371, 0.1097, 0.1924, 0.13, 0.1833, 0.1518, 0.2346, 0.1347, 0.2342, 0.1527, 0.1833, 0.1518, 0.1924, 0.13, 0.235, 0.1044, 0.2334, 0.1016, 0.2351, 0.1018, 0.2239, 0.09743, 0.2334, 0.1016, 0.235, 0.1044, 0.2351, 0.1018, 0.2334, 0.1016, 0.2239, 0.09743, 0.2352, 0.09448, 0.2346, 0.1347, 0.2239, 0.09743, 0.235, 0.1044, 0.2209, 0.07906, 0.2354, 0.07854, 0.2352, 0.09448, 0.2239, 0.09743, 0.05589, 0.05957, 0.1065, 0.02671, 0.0994, 0.0822, 0.0994, 0.0822, 0.147, 0.07309, 0.1371, 0.1097, 0.1371, 0.1097, 0.147, 0.07309, 0.198, 0.09496, 0.1924, 0.13, 0.0994, 0.0822, 0.1065, 0.02671, 0.147, 0.07309, 0.1924, 0.13, 0.198, 0.09496, 0.2239, 0.09743, 0.2346, 0.1347, 0.1577, 0.05372, 0.147, 0.07309, 0.1065, 0.02671, 0.1409, 0.03608, 0.2033, 0.07402, 0.198, 0.09496, 0.147, 0.07309, 0.1577, 0.05372, 0.2209, 0.07906, 0.2239, 0.09743, 0.198, 0.09496, 0.2033, 0.07402, 0.2185, 0.06395, 0.2356, 0.05723, 0.2354, 0.07854, 0.2209, 0.07906, 0.2033, 0.07402, 0.2099, 0.05316, 0.2185, 0.06395, 0.2209, 0.07906, 0.2358, 0.03852, 0.2356, 0.05723, 0.2185, 0.06395, 0.2099, 0.05316, 0.1409, 0.03608, 0.1733, 0.02967, 0.1577, 0.05372, 0.1577, 0.05372, 0.1733, 0.02967, 0.2099, 0.05316, 0.2033, 0.07402, 0.1733, 0.02967, 0.205, 0.01476, 0.2358, 0.03852, 0.2099, 0.05316, 0.242, 0.36, 0.2048, 0.3715, 0.1918, 0.3411, 0.242, 0.3306, 0.2048, 0.3715, 0.1853, 0.3942, 0.1758, 0.3813, 0.1918, 0.3411, 0.1853, 0.3942, 0.1689, 0.4164, 0.1572, 0.4056, 0.1758, 0.3813, 0.3262, 0.8229, 0.3277, 0.8511, 0.2413, 0.8567, 0.2378, 0.8286, 0.3292, 0.8797, 0.3302, 0.9085, 0.2453, 0.9092, 0.2432, 0.8834, 0.3302, 0.9373, 0.3287, 0.9615, 0.244, 0.9604, 0.2463, 0.9347, 0.3277, 0.8511, 0.3292, 0.8797, 0.2432, 0.8834, 0.2413, 0.8567, 0.3302, 0.9085, 0.3302, 0.9373, 0.2463, 0.9347, 0.2453, 0.9092, 0.3287, 0.9615, 0.3284, 0.99, 0.2398, 0.9882, 0.244, 0.9604, 0.2432, 0.8834, 0.2453, 0.9092, 0.2221, 0.9091, 0.2208, 0.8846, 0.2463, 0.9347, 0.244, 0.9604, 0.2205, 0.9578, 0.2222, 0.933, 0.2413, 0.8567, 0.2432, 0.8834, 0.2208, 0.8846, 0.2181, 0.8603, 0.2453, 0.9092, 0.2463, 0.9347, 0.2222, 0.933, 0.2221, 0.9091, 0.244, 0.9604, 0.2398, 0.9882, 0.2159, 0.9825, 0.2205, 0.9578, 0.2378, 0.8286, 0.2413, 0.8567, 0.2181, 0.8603, 0.2145, 0.8365, 0.2221, 0.9091, 0.2222, 0.933, 0.09884, 0.9294, 0.1024, 0.9105, 0.2205, 0.9578, 0.2159, 0.9825, 0.1058, 0.9646, 0.1015, 0.9489, 0.2145, 0.8365, 0.2181, 0.8603, 0.1083, 0.871, 0.1058, 0.8549, 0.2208, 0.8846, 0.2221, 0.9091, 0.1024, 0.9105, 0.1084, 0.8915, 0.2222, 0.933, 0.2205, 0.9578, 0.1015, 0.9489, 0.09884, 0.9294, 0.2181, 0.8603, 0.2208, 0.8846, 0.1084, 0.8915, 0.1083, 0.871, 0.09884, 0.9294, 0.1015, 0.9489, 0.08292, 0.9597, 0.07956, 0.9232, 0.1083, 0.871, 0.1084, 0.8915, 0.08626, 0.8958, 0.09002, 0.8597, 0.1024, 0.9105, 0.09884, 0.9294, 0.07956, 0.9232, 0.07704, 0.909, 0.1015, 0.9489, 0.1058, 0.9646, 0.08399, 0.9813, 0.08292, 0.9597, 0.1058, 0.8549, 0.1083, 0.871, 0.09002, 0.8597, 0.08647, 0.8394, 0.1084, 0.8915, 0.1024, 0.9105, 0.07704, 0.909, 0.08626, 0.8958, 0.08292, 0.9597, 0.08399, 0.9813, 0.0173, 0.968, 0.02131, 0.9505, 0.08647, 0.8394, 0.09002, 0.8597, 0.02802, 0.8634, 0.02249, 0.8467, 0.08626, 0.8958, 0.07704, 0.909, 0.02287, 0.909, 0.02826, 0.89, 0.07956, 0.9232, 0.08292, 0.9597, 0.02131, 0.9505, 0.02372, 0.9258, 0.09002, 0.8597, 0.08626, 0.8958, 0.02826, 0.89, 0.02802, 0.8634, 0.07704, 0.909, 0.07956, 0.9232, 0.02372, 0.9258, 0.02287, 0.909, 0.02802, 0.8634, 0.02826, 0.89, 0.005913, 0.8768, 0.02287, 0.909, 0.02372, 0.9258, 0.004011, 0.9363, 0.02131, 0.9505, 0.0173, 0.968, 0.004011, 0.9363, 0.02249, 0.8467, 0.02802, 0.8634, 0.005913, 0.8768, 0.02826, 0.89, 0.02287, 0.909, 0.005913, 0.8768, 0.02372, 0.9258, 0.02131, 0.9505, 0.004011, 0.9363, 0.5478, 0.01476, 0.5977, 0.01614, 0.6233, 0.199, 0.5878, 0.2055, 0.8911, 0.5164, 0.9404, 0.5246, 0.9265, 0.6889, 0.8853, 0.6883, 0.4592, 0.06087, 0.5009, 0.03245, 0.5518, 0.2122, 0.5132, 0.2206, 0.8412, 0.5009, 0.8911, 0.5164, 0.8853, 0.6883, 0.8454, 0.6875, 0.9404, 0.5246, 0.9909, 0.5203, 0.9662, 0.6881, 0.9265, 0.6889, 0.5009, 0.03245, 0.5478, 0.01476, 0.5878, 0.2055, 0.5518, 0.2122, 0.8454, 0.6875, 0.8853, 0.6883, 0.8839, 0.7279, 0.8419, 0.7266, 0.9265, 0.6889, 0.9662, 0.6881, 0.9695, 0.7237, 0.9256, 0.7233, 0.5518, 0.2122, 0.5878, 0.2055, 0.5964, 0.2439, 0.5593, 0.2497, 0.5878, 0.2055, 0.6233, 0.199, 0.6345, 0.2364, 0.5964, 0.2439, 0.8853, 0.6883, 0.9265, 0.6889, 0.9256, 0.7233, 0.8839, 0.7279, 0.5132, 0.2206, 0.5518, 0.2122, 0.5593, 0.2497, 0.5188, 0.258, 0.5964, 0.2439, 0.6345, 0.2364, 0.6479, 0.2846, 0.6167, 0.3217, 0.8839, 0.7279, 0.9256, 0.7233, 0.9259, 0.8022, 0.8837, 0.7771, 0.5188, 0.258, 0.5593, 0.2497, 0.5968, 0.3892, 0.5479, 0.401, 0.8419, 0.7266, 0.8839, 0.7279, 0.8837, 0.7771, 0.8413, 0.7767, 0.9256, 0.7233, 0.9695, 0.7237, 0.9529, 0.863, 0.9259, 0.8022, 0.5593, 0.2497, 0.5964, 0.2439, 0.6167, 0.3217, 0.5968, 0.3892, 0.8413, 0.7767, 0.8837, 0.7771, 0.8836, 0.7875, 0.8412, 0.7872, 0.6239, 0.08803, 0.6572, 0.08444, 0.6569, 0.121, 0.6491, 0.1181, 0.6577, 0.0265, 0.6572, 0.08444, 0.6239, 0.08803, 0.6094, 0.034, 0.6576, 0.399, 0.5968, 0.3892, 0.6167, 0.3217, 0.6576, 0.3262, 0.6167, 0.3217, 0.6479, 0.2846, 0.6576, 0.2811, 0.6576, 0.3262, 0.4789, 0.5174, 0.4811, 0.5519, 0.4557, 0.5479, 0.4515, 0.5193, 0.4307, 0.6289, 0.3704, 0.6343, 0.3712, 0.6011, 0.4073, 0.5937, 0.3403, 0.5427, 0.4172, 0.492, 0.4223, 0.5173, 0.3761, 0.565, 0.4811, 0.5519, 0.4307, 0.6289, 0.4073, 0.5937, 0.4557, 0.5479, 0.338, 0.6038, 0.3403, 0.5427, 0.3761, 0.565, 0.3712, 0.6011, 0.4172, 0.492, 0.4517, 0.492, 0.4515, 0.5193, 0.4223, 0.5173, 0.3712, 0.6011, 0.3761, 0.565, 0.4073, 0.5937, 0.3761, 0.565, 0.4223, 0.5173, 0.4557, 0.5479, 0.4073, 0.5937, 0.4515, 0.5193, 0.4557, 0.5479, 0.4223, 0.5173, 0.4811, 0.5519, 0.5146, 0.5499, 0.533, 0.5779, 0.3232, 0.5649, 0.3377, 0.6618, 0.286, 0.6895, 0.2686, 0.5724, 0.6433, 0.5788, 0.6433, 0.6961, 0.5823, 0.692, 0.5985, 0.5742, 0.4559, 0.6671, 0.4307, 0.6289, 0.5015, 0.6644, 0.533, 0.5779, 0.5015, 0.6644, 0.4307, 0.6289, 0.4811, 0.5519, 0.2686, 0.5724, 0.286, 0.6895, 0.2247, 0.6933, 0.2247, 0.5772, 0.5985, 0.5742, 0.5823, 0.692, 0.5292, 0.6673, 0.5425, 0.5672, 0.3377, 0.6618, 0.3528, 0.7066, 0.286, 0.6895, 0.2928, 0.7444, 0.286, 0.6895, 0.3528, 0.7066, 0.3398, 0.7558, 0.2928, 0.7444, 0.3528, 0.7066, 0.5823, 0.692, 0.5232, 0.7073, 0.5292, 0.6673, 0.5736, 0.746, 0.5232, 0.7073, 0.5823, 0.692, 0.5274, 0.7524, 0.5232, 0.7073, 0.5736, 0.746, 0.2536, 0.7987, 0.2928, 0.7444, 0.3398, 0.7558, 0.3295, 0.8001, 0.5736, 0.746, 0.6099, 0.8015, 0.531, 0.7961, 0.5274, 0.7524, 0.3528, 0.7066, 0.3377, 0.6618, 0.3742, 0.6495, 0.531, 0.7961, 0.4461, 0.8007, 0.4462, 0.7501, 0.5274, 0.7524, 0.3528, 0.7066, 0.4289, 0.7275, 0.4199, 0.7736, 0.3398, 0.7558, 0.3742, 0.6495, 0.4455, 0.6631, 0.4289, 0.7275, 0.3528, 0.7066, 0.3398, 0.7558, 0.4199, 0.7736, 0.4085, 0.8223, 0.3295, 0.8001, 0.5274, 0.7524, 0.4462, 0.7501, 0.4527, 0.6982, 0.5232, 0.7073, 0.6019, 0.5009, 0.5985, 0.5742, 0.5425, 0.5672, 0.535, 0.5044, 0.265, 0.5009, 0.2686, 0.5724, 0.2247, 0.5772, 0.2247, 0.5023, 0.6433, 0.5022, 0.6433, 0.5788, 0.5985, 0.5742, 0.6019, 0.5009, 0.33, 0.5039, 0.3232, 0.5649, 0.2686, 0.5724, 0.265, 0.5009, 0.2247, 0.7377, 0.2247, 0.6933, 0.286, 0.6895, 0.2928, 0.7444, 0.2536, 0.7987, 0.247, 0.764, 0.2928, 0.7444, 0.2247, 0.7377, 0.2928, 0.7444, 0.247, 0.764, 0.2247, 0.7579, 0.6433, 0.6961, 0.6433, 0.7343, 0.5736, 0.746, 0.5823, 0.692, 0.6433, 0.7819, 0.6099, 0.8015, 0.5736, 0.746, 0.6433, 0.7819, 0.5736, 0.746, 0.6433, 0.7343, 0.242, 0.36, 0.2791, 0.3715, 0.2673, 0.3935, 0.242, 0.3892, 0.2791, 0.3715, 0.2986, 0.3942, 0.2749, 0.4174, 0.2673, 0.3935, 0.2986, 0.3942, 0.315, 0.4164, 0.2831, 0.4451, 0.2749, 0.4174, 0.2359, 0.2418, 0.1791, 0.2557, 0.182, 0.2155, 0.2333, 0.2092, 0.2955, 0.3223, 0.2459, 0.2824, 0.2948, 0.2838, 0.2906, 0.2097, 0.2333, 0.2092, 0.2333, 0.1903, 0.2897, 0.1897, 0.4733, 0.1267, 0.4388, 0.1678, 0.4099, 0.1301, 0.4467, 0.09338, 0.4172, 0.06134, 0.4467, 0.09338, 0.4099, 0.1301, 0.3849, 0.1007, 0.3849, 0.1007, 0.4099, 0.1301, 0.3583, 0.1757, 0.3455, 0.1382, 0.2856, 0.154, 0.2897, 0.1897, 0.2333, 0.1903, 0.2342, 0.1527, 0.3583, 0.1757, 0.2897, 0.1897, 0.2856, 0.154, 0.3455, 0.1382, 0.3849, 0.1007, 0.3735, 0.08565, 0.4172, 0.06134, 0.3849, 0.1007, 0.3455, 0.1382, 0.3344, 0.1128, 0.3735, 0.08565, 0.3455, 0.1382, 0.2856, 0.154, 0.2773, 0.1315, 0.3344, 0.1128, 0.2346, 0.1347, 0.2773, 0.1315, 0.2856, 0.154, 0.2342, 0.1527, 0.235, 0.1044, 0.2351, 0.1018, 0.2368, 0.1016, 0.2465, 0.09775, 0.235, 0.1044, 0.2368, 0.1016, 0.2351, 0.1018, 0.2352, 0.09448, 0.2465, 0.09775, 0.2368, 0.1016, 0.2346, 0.1347, 0.235, 0.1044, 0.2465, 0.09775, 0.2499, 0.07939, 0.2465, 0.09775, 0.2352, 0.09448, 0.2354, 0.07854, 0.4172, 0.06134, 0.3735, 0.08565, 0.3659, 0.02817, 0.3735, 0.08565, 0.3344, 0.1128, 0.3246, 0.0749, 0.3344, 0.1128, 0.2773, 0.1315, 0.2726, 0.09594, 0.3246, 0.0749, 0.3735, 0.08565, 0.3246, 0.0749, 0.3659, 0.02817, 0.2773, 0.1315, 0.2346, 0.1347, 0.2465, 0.09775, 0.2726, 0.09594, 0.3141, 0.05511, 0.3312, 0.03749, 0.3659, 0.02817, 0.3246, 0.0749, 0.2677, 0.07472, 0.3141, 0.05511, 0.3246, 0.0749, 0.2726, 0.09594, 0.2499, 0.07939, 0.2677, 0.07472, 0.2726, 0.09594, 0.2465, 0.09775, 0.2526, 0.0643, 0.2499, 0.07939, 0.2354, 0.07854, 0.2356, 0.05723, 0.2677, 0.07472, 0.2499, 0.07939, 0.2526, 0.0643, 0.2615, 0.05365, 0.2358, 0.03852, 0.2615, 0.05365, 0.2526, 0.0643, 0.2356, 0.05723, 0.3312, 0.03749, 0.3141, 0.05511, 0.2987, 0.0307, 0.3141, 0.05511, 0.2677, 0.07472, 0.2615, 0.05365, 0.2987, 0.0307, 0.2987, 0.0307, 0.2615, 0.05365, 0.2358, 0.03852, 0.2671, 0.01523, 0.242, 0.36, 0.242, 0.3306, 0.2921, 0.3411, 0.2791, 0.3715, 0.2791, 0.3715, 0.2921, 0.3411, 0.3081, 0.3813, 0.2986, 0.3942, 0.2986, 0.3942, 0.3081, 0.3813, 0.3267, 0.4056, 0.315, 0.4164, 0.45, 0.8021, 0.5384, 0.8076, 0.5351, 0.8357, 0.4485, 0.8302, 0.4471, 0.8589, 0.5332, 0.8625, 0.5313, 0.8883, 0.4461, 0.8877, 0.4461, 0.9167, 0.5305, 0.9138, 0.5331, 0.9397, 0.4475, 0.9409, 0.4485, 0.8302, 0.5351, 0.8357, 0.5332, 0.8625, 0.4471, 0.8589, 0.4461, 0.8877, 0.5313, 0.8883, 0.5305, 0.9138, 0.4461, 0.9167, 0.4475, 0.9409, 0.5331, 0.9397, 0.5378, 0.9671, 0.4483, 0.9708, 0.5332, 0.8625, 0.5557, 0.8635, 0.5545, 0.888, 0.5313, 0.8883, 0.5305, 0.9138, 0.5546, 0.912, 0.5565, 0.9367, 0.5331, 0.9397, 0.5351, 0.8357, 0.5582, 0.8392, 0.5557, 0.8635, 0.5332, 0.8625, 0.5313, 0.8883, 0.5545, 0.888, 0.5546, 0.912, 0.5305, 0.9138, 0.5331, 0.9397, 0.5565, 0.9367, 0.5613, 0.9612, 0.5378, 0.9671, 0.5384, 0.8076, 0.5617, 0.8154, 0.5582, 0.8392, 0.5351, 0.8357, 0.5545, 0.888, 0.674, 0.8886, 0.6777, 0.9075, 0.5546, 0.912, 0.5565, 0.9367, 0.6751, 0.9268, 0.6709, 0.9426, 0.5613, 0.9612, 0.5617, 0.8154, 0.6702, 0.8332, 0.6679, 0.8492, 0.5582, 0.8392, 0.5557, 0.8635, 0.6679, 0.8697, 0.674, 0.8886, 0.5545, 0.888, 0.5546, 0.912, 0.6777, 0.9075, 0.6751, 0.9268, 0.5565, 0.9367, 0.5582, 0.8392, 0.6679, 0.8492, 0.6679, 0.8697, 0.5557, 0.8635, 0.6777, 0.9075, 0.6969, 0.9011, 0.6937, 0.9375, 0.6751, 0.9268, 0.6679, 0.8492, 0.686, 0.8378, 0.69, 0.8739, 0.6679, 0.8697, 0.674, 0.8886, 0.6993, 0.887, 0.6969, 0.9011, 0.6777, 0.9075, 0.6751, 0.9268, 0.6937, 0.9375, 0.6928, 0.9591, 0.6709, 0.9426, 0.6702, 0.8332, 0.6894, 0.8176, 0.686, 0.8378, 0.6679, 0.8492, 0.6679, 0.8697, 0.69, 0.8739, 0.6993, 0.887, 0.674, 0.8886, 0.6937, 0.9375, 0.7551, 0.9279, 0.7592, 0.9454, 0.6928, 0.9591, 0.6894, 0.8176, 0.7533, 0.8244, 0.7479, 0.8412, 0.686, 0.8378, 0.69, 0.8739, 0.7478, 0.8677, 0.7533, 0.8866, 0.6993, 0.887, 0.6969, 0.9011, 0.7526, 0.9033, 0.7551, 0.9279, 0.6937, 0.9375, 0.686, 0.8378, 0.7479, 0.8412, 0.7478, 0.8677, 0.69, 0.8739, 0.6993, 0.887, 0.7533, 0.8866, 0.7526, 0.9033, 0.6969, 0.9011, 0.7479, 0.8412, 0.77, 0.8543, 0.7478, 0.8677, 0.7533, 0.8866, 0.7723, 0.9137, 0.7526, 0.9033, 0.7551, 0.9279, 0.7723, 0.9137, 0.7592, 0.9454, 0.7533, 0.8244, 0.77, 0.8543, 0.7479, 0.8412, 0.7478, 0.8677, 0.77, 0.8543, 0.7533, 0.8866, 0.7526, 0.9033, 0.7723, 0.9137, 0.7551, 0.9279, 0.1834, 0.3375, 0.1818, 0.2668, 0.2232, 0.2835, 0.1123, 0.1693, 0.1774, 0.1871, 0.182, 0.2155, 0.1068, 0.1875, 0.1321, 0.2803, 0.105, 0.2546, 0.182, 0.2155, 0.1791, 0.2557, 0.1791, 0.2557, 0.1818, 0.2668, 0.1567, 0.2992, 0.1321, 0.2803, 0.1818, 0.2668, 0.1834, 0.3375, 0.1567, 0.2992, 0.2232, 0.2835, 0.1818, 0.2668, 0.1791, 0.2557, 0.2359, 0.2418, 0.1123, 0.1693, 0.1068, 0.1875, 0.04267, 0.1679, 0.05625, 0.1429, 0.1181, 0.3236, 0.07041, 0.3205, 0.105, 0.2546, 0.1321, 0.2803, 0.144, 0.3238, 0.1181, 0.3236, 0.1321, 0.2803, 0.1567, 0.2992, 0.1567, 0.2992, 0.1834, 0.3375, 0.144, 0.3238, 0.09883, 0.3825, 0.06466, 0.3883, 0.07041, 0.3205, 0.1181, 0.3236, 0.1347, 0.3622, 0.09883, 0.3825, 0.1181, 0.3236, 0.144, 0.3238, 0.144, 0.3238, 0.1834, 0.3375, 0.1347, 0.3622, 0.3646, 0.3646, 0.3628, 0.3139, 0.4035, 0.3186, 0.3915, 0.3731, 0.3313, 0.3543, 0.3233, 0.3186, 0.3628, 0.3139, 0.3646, 0.3646, 0.3313, 0.3543, 0.2955, 0.3223, 0.3233, 0.3186, 0.3583, 0.1757, 0.4099, 0.1301, 0.4388, 0.1678, 0.3647, 0.2075, 0.3628, 0.3139, 0.3297, 0.2774, 0.3596, 0.2475, 0.4035, 0.3186, 0.3233, 0.3186, 0.3094, 0.2938, 0.3297, 0.2774, 0.3628, 0.3139, 0.3233, 0.3186, 0.2955, 0.3223, 0.3094, 0.2938, 0.2906, 0.2097, 0.2897, 0.1897, 0.3583, 0.1757, 0.3647, 0.2075, 0.2868, 0.2417, 0.2906, 0.2097, 0.3596, 0.2475, 0.3297, 0.2774, 0.2948, 0.2838, 0.2868, 0.2417, 0.3297, 0.2774, 0.3094, 0.2938, 0.2955, 0.3223, 0.2948, 0.2838, 0.3094, 0.2938])
me_circle_002.materials.append(mat_skin)
me_circle_002.materials.append(mat_shirt)
me_circle_002.materials.append(mat_shoes)
me_circle_002.materials.append(mat_pants)
me_circle_002.use_remesh_preserve_volume = False
me_circle_002.use_remesh_preserve_attributes = False
me_circle_002.use_mirror_vertex_groups = False
me_circle_002.update()
arm_armature = bpy.data.armatures.new('Armature')  # bones are not reproduced

# ---- objects
ob_armature = bpy.data.objects.new('Armature', arm_armature)
ob_circle = bpy.data.objects.new('Circle', me_circle)
ob_lamp = bpy.data.objects.new('Lamp', light_lamp)
ob_camera = bpy.data.objects.new('Camera', cam_camera)
ob_circle_001 = bpy.data.objects.new('Circle.001', me_circle_002)

# ---- transforms, parenting, visibility, modifiers, constraints
ob_armature.location = (0.0, 0.0, 0.0)
ob_armature.show_in_front = True
ob_armature.lineart.crease_threshold = 0.0
ob_circle.parent = ob_armature
ob_circle.location = (0.0, 0.0, 0.0)
ob_circle.lineart.crease_threshold = 0.0
_vg = ob_circle.vertex_groups.new(name='gut')
_vg.add([38, 39, 40, 55, 56, 57, 144, 145, 146, 147, 148, 149, 164, 165, 166, 168, 169, 185, 186, 187, 188, 189], 1.0, 'REPLACE')
_vg = ob_circle.vertex_groups.new(name='chest')
_vg.add([36, 37, 41, 162, 163, 167, 170, 171, 190, 192, 193, 194, 235, 238], 1.0, 'REPLACE')
_vg = ob_circle.vertex_groups.new(name='r.shoulder')
_vg.add([172, 173, 179, 191, 236, 237], 1.0, 'REPLACE')
_vg = ob_circle.vertex_groups.new(name='r.bicep')
_vg.add([174, 175, 176, 177, 178, 180, 181, 182, 183, 184, 239, 240, 241, 242, 243, 244, 245, 246, 247, 248, 249, 250], 1.0, 'REPLACE')
_vg = ob_circle.vertex_groups.new(name='r.forearm')
_vg.add([251, 252, 253, 254, 255, 256, 257, 258, 259, 260, 261, 262], 1.0, 'REPLACE')
_vg = ob_circle.vertex_groups.new(name='r.hand')
_vg.add([263, 264, 265, 266, 267, 268, 269, 270, 271, 272, 273, 274, 275], 1.0, 'REPLACE')
_vg = ob_circle.vertex_groups.new(name='l.shoulder')
_vg.add([42, 43, 49, 58, 81, 82], 1.0, 'REPLACE')
_vg = ob_circle.vertex_groups.new(name='l.bicep')
_vg.add([44, 45, 46, 47, 48, 50, 51, 52, 53, 54, 83, 84, 85, 86, 87, 88, 89, 90, 91, 92, 93, 94], 1.0, 'REPLACE')
_vg = ob_circle.vertex_groups.new(name='l.forearm')
_vg.add([95, 96, 97, 98, 99, 100, 101, 102, 103, 104, 105, 106], 1.0, 'REPLACE')
_vg = ob_circle.vertex_groups.new(name='l.hand')
_vg.add([107, 108, 109, 110, 111, 112, 113, 114, 115, 116, 117, 118, 119], 1.0, 'REPLACE')
_vg = ob_circle.vertex_groups.new(name='neck')
_vg.add([59, 60, 61, 62, 195, 196, 197, 198, 199, 200, 201, 202], 1.0, 'REPLACE')
_vg = ob_circle.vertex_groups.new(name='head')
_vg.add([63, 64, 65, 66, 67, 68, 69, 70, 71, 72, 73, 74, 75, 76, 77, 78, 79, 80, 203, 204, 205, 206, 207, 208, 209, 210, 211, 212, 213, 214, 215, 216, 217, 218, 219, 220, 221, 222, 223, 224, 225, 226, 227, 228, 229, 230, 231, 232, 233, 234, 276, 277, 278, 279, 280, 281, 282, 283, 284, 285, 286, 287, 288, 289, 290, 291, 292, 293, 294, 295, 296, 297], 1.0, 'REPLACE')
_vg = ob_circle.vertex_groups.new(name='r.hip')
_vg = ob_circle.vertex_groups.new(name='r.thigh')
_vg.add([132, 133, 134, 135, 136, 137, 138, 139, 140, 141, 142, 143], 1.0, 'REPLACE')
_vg = ob_circle.vertex_groups.new(name='r.shin')
_vg.add([120, 121, 122, 123, 124, 125, 126, 127, 128, 129, 130, 131], 1.0, 'REPLACE')
_vg = ob_circle.vertex_groups.new(name='r.foot')
_vg.add([150, 151, 152, 153, 154, 155, 156, 157, 158, 159, 160, 161], 1.0, 'REPLACE')
_vg = ob_circle.vertex_groups.new(name='l.hip')
_vg = ob_circle.vertex_groups.new(name='l.thigh')
_vg.add([12, 13, 14, 15, 16, 17, 18, 19, 20, 21, 22, 23], 1.0, 'REPLACE')
_vg = ob_circle.vertex_groups.new(name='l.shin')
_vg.add([0, 1, 2, 3, 4, 5, 6, 7, 8, 9, 10, 11], 1.0, 'REPLACE')
_vg = ob_circle.vertex_groups.new(name='l.foot')
_vg.add([24, 25, 26, 27, 28, 29, 30, 31, 32, 33, 34, 35], 1.0, 'REPLACE')
_m = ob_circle.modifiers.new('Armature', 'ARMATURE')
_m.object = ob_armature
ob_lamp.location = (4.076, 1.005, 5.904)
ob_lamp.rotation_euler = (0.6503, 0.05522, 1.866)
ob_lamp.lock_rotations_4d = False
ob_lamp.empty_display_type = 'ARROWS'
ob_lamp.color = (0.0, 0.0, 0.0, 0.0)
ob_lamp.lineart.crease_threshold = 0.0
ob_camera.location = (7.481, -6.508, 5.344)
ob_camera.rotation_euler = (1.109, 0.0, 0.8149)
ob_camera.lock_rotations_4d = False
ob_camera.empty_display_type = 'ARROWS'
ob_camera.color = (0.0, 0.0, 0.0, 0.0)
ob_camera.display_type = 'WIRE'
ob_camera.lineart.crease_threshold = 0.0
ob_circle_001.parent = ob_armature
ob_circle_001.location = (0.07925, -0.1294, 0.03458)
ob_circle_001.lineart.crease_threshold = 0.0
_vg = ob_circle_001.vertex_groups.new(name='gut')
_vg = ob_circle_001.vertex_groups.new(name='chest')
_vg = ob_circle_001.vertex_groups.new(name='r.shoulder')
_vg = ob_circle_001.vertex_groups.new(name='r.bicep')
_vg = ob_circle_001.vertex_groups.new(name='r.forearm')
_vg = ob_circle_001.vertex_groups.new(name='r.hand')
_vg = ob_circle_001.vertex_groups.new(name='l.shoulder')
_vg = ob_circle_001.vertex_groups.new(name='l.bicep')
_vg = ob_circle_001.vertex_groups.new(name='l.forearm')
_vg = ob_circle_001.vertex_groups.new(name='l.hand')
_vg = ob_circle_001.vertex_groups.new(name='neck')
_vg = ob_circle_001.vertex_groups.new(name='head')
_vg = ob_circle_001.vertex_groups.new(name='r.hip')
_vg = ob_circle_001.vertex_groups.new(name='r.thigh')
_vg = ob_circle_001.vertex_groups.new(name='r.shin')
_vg = ob_circle_001.vertex_groups.new(name='r.foot')
_vg = ob_circle_001.vertex_groups.new(name='l.hip')
_vg = ob_circle_001.vertex_groups.new(name='l.thigh')
_vg = ob_circle_001.vertex_groups.new(name='l.shin')
_vg = ob_circle_001.vertex_groups.new(name='l.foot')

# ---- collection membership
col_collection_1.objects.link(ob_armature)
col_collection_1.objects.link(ob_circle)
col_collection_1.objects.link(ob_lamp)
col_collection_1.objects.link(ob_camera)
col_collection_2.objects.link(ob_circle_001)

# ---- scene / render settings (as saved in the file)
scene.camera = ob_camera
scene.frame_start = 1; scene.frame_end = 250; scene.frame_set(1)
scene.render.engine = 'BLENDER_EEVEE_NEXT'
scene.render.resolution_percentage = 50
scene.render.dither_intensity = 0.0
scene.cycles.use_denoising = False
scene.cycles.samples = 128
scene.cycles.sampling_pattern = 'TABULATED_SOBOL'
scene.cycles.use_adaptive_sampling = False
scene.cycles.use_light_tree = False
scene.cycles.blur_glossy = 0.0
scene.cycles.sample_clamp_indirect = 0.0
scene.view_settings.view_transform = 'Standard'
bpy.context.view_layer.update()
